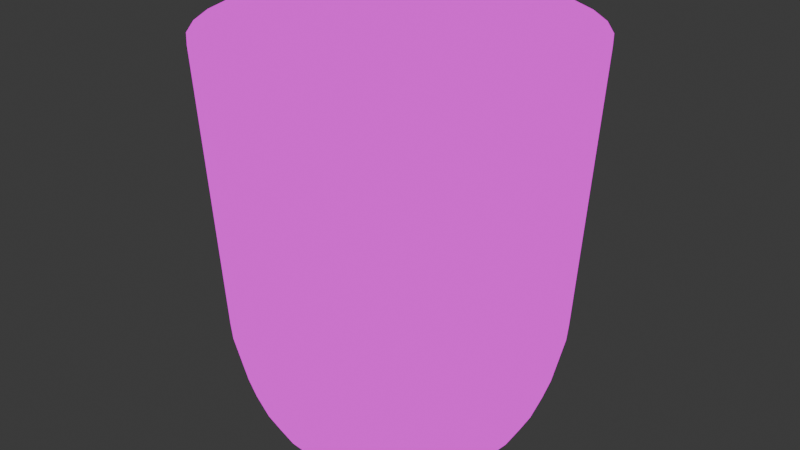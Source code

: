 # Source: Sdrink.blend  (saved by Blender 4.5.90; exported with 4.5.12 LTS)
import bpy
from mathutils import Matrix  # noqa: F401  (used for matrix-valued properties, if any)

bpy.ops.wm.read_factory_settings(use_empty=True)
scene = bpy.context.scene
scene.name = 'Scene'

# ---- collections
col_collection = bpy.data.collections.new('Collection'); scene.collection.children.link(col_collection)

# ---- images (referenced by path relative to the original .blend; pixels are not part of the script)
import os
ASSET_DIR = os.environ.get("B2B_ASSET_DIR", "")  # directory of the original .blend (textures are referenced by path, not embedded)
HERE = os.path.dirname(os.path.abspath(__file__))  # packed textures are extracted next to this script under _unpacked/

def load_image(name, relpath, width, height, colorspace="sRGB"):
    """Load a texture the original file referenced (path relative to the .blend, or extracted next to this script)."""
    p = next((c for c in (os.path.join(HERE, relpath), os.path.join(ASSET_DIR, relpath)) if relpath and os.path.exists(c)), "")
    if p:
        img = bpy.data.images.load(p, check_existing=True)
        img.name = name
    else:  # same state as the original file: an image datablock whose file is absent (Cycles renders it pink)
        img = bpy.data.images.new(name, width, height)
        img.source = "FILE"
        img.filepath = "//" + (relpath or name)
    img.colorspace_settings.name = colorspace
    return img
img_milktea_001 = load_image('milktea.001', 'milktea.png', 1024, 1024, 'sRGB')

# ---- materials (node trees are filled in below, after node groups)
mat_material_001 = bpy.data.materials.new('Material.001')

# ---- material node trees
mat_material_001.use_nodes = True; mat_material_001.node_tree.nodes.clear()
_N = mat_material_001.node_tree.nodes; _L = mat_material_001.node_tree.links
n0 = _N.new('ShaderNodeBsdfPrincipled'); n0.name = 'Principled BSDF'; n0.location = (521, 286)
n0.inputs[4].default_value = 0.1513
n1 = _N.new('ShaderNodeOutputMaterial'); n1.name = 'Material Output'; n1.location = (300, 300)
n2 = _N.new('ShaderNodeTexImage'); n2.name = 'Image Texture'; n2.location = (-249, 263)
n2.image = img_milktea_001
_L.new(n2.outputs[0], n1.inputs[0])
n1.is_active_output = True

# ---- world
world_world = bpy.data.worlds.new('World'); scene.world = world_world
world_world.use_nodes = True; world_world.node_tree.nodes.clear()
_N = world_world.node_tree.nodes; _L = world_world.node_tree.links
n0 = _N.new('ShaderNodeOutputWorld'); n0.name = 'World Output'; n0.location = (300, 300)
n1 = _N.new('ShaderNodeBackground'); n1.name = 'Background'; n1.location = (10, 300)
n1.inputs[0].default_value = (0.05088, 0.05088, 0.05088, 1.0)
_L.new(n1.outputs[0], n0.inputs[0])
n0.is_active_output = True
world_world.color = (0.05088, 0.05088, 0.05088)
world_world.sun_shadow_jitter_overblur = 0.0

# ---- meshes
me_plane_001 = bpy.data.meshes.new('Plane.001')
me_plane_001.from_pydata([(-1.404, 0.2792, -1.672), (-1.508, 0.3, -1.417), (-1.012, 1.012, -1.672), (-1.087, 1.087, -1.417), (-1.431, 5.904e-10, -1.672), (-1.538, -1.489e-09, -1.417), (-1.421, -0.5884, -1.417), (-1.322, -0.5477, -1.672), (-1.278, -0.8543, -1.417), (-1.19, -0.7952, -1.672), (-1.19, 0.7952, -1.672), (-1.278, 0.8543, -1.417), (-0.5477, -1.322, -1.672), (-0.5884, -1.421, -1.417), (0.2792, -1.404, -1.672), (0.3, -1.508, -1.417), (8.442e-08, -1.431, -1.672), (8.748e-08, -1.538, -1.417), (0.5477, -1.322, -1.672), (0.5884, -1.421, -1.417), (1.012, -1.012, -1.672), (1.087, -1.087, -1.417), (0.7952, -1.19, -1.672), (0.8543, -1.278, -1.417), (1.278, -0.8543, -1.417), (1.19, -0.7952, -1.672), (1.404, -0.2792, -1.672), (1.508, -0.3, -1.417), (1.421, -0.5884, -1.417), (1.322, -0.5477, -1.672), (1.431, 1.312e-09, -1.672), (1.538, -1.849e-09, -1.417), (8.784e-08, 1.538, -1.417), (8.622e-08, 1.431, -1.672), (1.404, 0.2792, -1.672), (1.508, 0.3, -1.417), (1.322, 0.5477, -1.672), (1.421, 0.5884, -1.417), (1.19, 0.7952, -1.672), (1.278, 0.8543, -1.417), (1.012, 1.012, -1.672), (1.087, 1.087, -1.417), (0.5477, 1.322, -1.672), (0.5884, 1.421, -1.417), (0.7952, 1.19, -1.672), (0.8543, 1.278, -1.417), (0.2792, 1.404, -1.672), (0.3, 1.508, -1.417), (-1.404, -0.2792, -1.672), (-1.508, -0.3, -1.417), (-1.087, -1.087, -1.417), (-1.012, -1.012, -1.672), (-0.7952, -1.19, -1.672), (-0.8543, -1.278, -1.417), (-0.3, -1.508, -1.417), (-0.2792, -1.404, -1.672), (-1.322, 0.5477, -1.672), (-1.421, 0.5884, -1.417), (-0.7952, 1.19, -1.672), (-0.8543, 1.278, -1.417), (-0.5477, 1.322, -1.672), (-0.5884, 1.421, -1.417), (-0.2792, 1.404, -1.672), (-0.3, 1.508, -1.417), (1.637, 0.3256, -0.7863), (1.621, 0.3224, -0.9504), (1.669, 7.592e-10, -0.7863), (1.652, 1.089e-10, -0.9504), (1.542, -0.6387, -0.7863), (1.527, -0.6324, -0.9504), (1.621, -0.3224, -0.9504), (1.637, -0.3256, -0.7863), (1.388, -0.9272, -0.7863), (1.374, -0.9181, -0.9504), (0.9272, -1.388, -0.7863), (0.9181, -1.374, -0.9504), (1.168, -1.168, -0.9504), (1.18, -1.18, -0.7863), (0.6324, -1.527, -0.9504), (0.6387, -1.542, -0.7863), (9.69e-08, -1.669, -0.7863), (9.58e-08, -1.652, -0.9504), (0.3224, -1.621, -0.9504), (0.3256, -1.637, -0.7863), (-0.6387, -1.542, -0.7863), (-0.6324, -1.527, -0.9504), (-1.374, 0.9181, -0.9504), (-1.388, 0.9272, -0.7863), (-1.374, -0.9181, -0.9504), (-1.388, -0.9272, -0.7863), (-1.542, -0.6387, -0.7863), (-1.527, -0.6324, -0.9504), (-1.652, 4.687e-10, -0.9504), (-1.669, 4.341e-11, -0.7863), (-1.18, 1.18, -0.7863), (-1.168, 1.168, -0.9504), (-1.621, 0.3224, -0.9504), (-1.637, 0.3256, -0.7863), (1.527, 0.6324, -0.9504), (1.542, 0.6387, -0.7863), (1.388, 0.9272, -0.7863), (1.374, 0.9181, -0.9504), (1.18, 1.18, -0.7863), (1.168, 1.168, -0.9504), (0.6387, 1.542, -0.7863), (0.6324, 1.527, -0.9504), (0.9272, 1.388, -0.7863), (0.9181, 1.374, -0.9504), (0.3256, 1.637, -0.7863), (0.3224, 1.621, -0.9504), (9.868e-08, 1.652, -0.9504), (1.008e-07, 1.669, -0.7863), (-1.621, -0.3224, -0.9504), (-1.637, -0.3256, -0.7863), (-1.168, -1.168, -0.9504), (-1.18, -1.18, -0.7863), (-0.9272, -1.388, -0.7863), (-0.9181, -1.374, -0.9504), (-0.3224, -1.621, -0.9504), (-0.3256, -1.637, -0.7863), (-1.542, 0.6387, -0.7863), (-1.527, 0.6324, -0.9504), (-0.9272, 1.388, -0.7863), (-0.9181, 1.374, -0.9504), (-0.6387, 1.542, -0.7863), (-0.6324, 1.527, -0.9504), (-0.3256, 1.637, -0.7863), (-0.3224, 1.621, -0.9504), (1.704, 0.7057, 1.813), (1.809, 0.3597, 1.813), (1.844, 5.4e-09, 1.813), (1.809, -0.3597, 1.813), (1.704, -0.7057, 1.813), (1.533, -1.024, 1.813), (1.304, -1.304, 1.813), (1.024, -1.533, 1.813), (0.7057, -1.704, 1.813), (0.3597, -1.809, 1.813), (1.056e-07, -1.844, 1.813), (-0.3597, -1.809, 1.813), (-0.7057, -1.704, 1.813), (-1.024, -1.533, 1.813), (-1.533, 1.024, 1.813), (-1.304, 1.304, 1.813), (-1.704, 0.7057, 1.813), (-1.533, -1.024, 1.813), (-1.704, -0.7057, 1.813), (-1.304, -1.304, 1.813), (-1.809, -0.3597, 1.813), (-1.844, 4.682e-09, 1.813), (-1.809, 0.3597, 1.813), (-1.024, 1.533, 1.813), (1.533, 1.024, 1.813), (1.304, 1.304, 1.813), (1.024, 1.533, 1.813), (0.3597, 1.809, 1.813), (0.7057, 1.704, 1.813), (1.061e-07, 1.844, 1.813), (-0.3597, 1.809, 1.813), (-0.7057, 1.704, 1.813), (-1.683, 0.3507, 1.813), (-1.455, 0.6839, 1.813), (-1.168, 0.9869, 1.813), (-0.8338, 1.248, 1.813), (-0.4647, 1.457, 1.813), (-0.07508, 1.606, 1.813), (0.3201, 1.689, 1.813), (-1.588, -0.03234, 1.813), (-1.304, 0.2916, 1.813), (-0.966, 0.5997, 1.813), (-0.5881, 0.8801, 1.813), (-0.1844, 1.122, 1.813), (0.2295, 1.316, 1.813), (0.6377, 1.455, 1.813), (-1.426, -0.4242, 1.813), (-1.091, -0.1294, 1.813), (-0.712, 0.1674, 1.813), (-0.3039, 0.4548, 1.813), (0.1178, 0.7218, 1.813), (0.537, 0.9581, 1.813), (0.9375, 1.155, 1.813), (-1.205, -0.8049, 1.813), (-0.8298, -0.5544, 1.813), (-0.423, -0.2826, 1.813), (-4.619e-07, 0.0, 1.813), (0.423, 0.2826, 1.813), (0.8298, 0.5544, 1.813), (1.205, 0.8049, 1.813), (-0.9375, -1.155, 1.813), (-0.537, -0.9581, 1.813), (-0.1178, -0.7218, 1.813), (0.3039, -0.4548, 1.813), (0.712, -0.1674, 1.813), (1.091, 0.1294, 1.813), (1.426, 0.4242, 1.813), (-0.6377, -1.455, 1.813), (-0.2295, -1.316, 1.813), (0.1844, -1.122, 1.813), (0.5881, -0.8801, 1.813), (0.966, -0.5997, 1.813), (1.304, -0.2916, 1.813), (1.588, 0.03234, 1.813), (-0.3201, -1.689, 1.813), (0.07508, -1.606, 1.813), (0.4647, -1.457, 1.813), (0.8338, -1.248, 1.813), (1.168, -0.9869, 1.813), (1.455, -0.6839, 1.813), (1.683, -0.3507, 1.813), (-1.1, 0.7348, -1.86), (-0.9353, 0.9353, -1.86), (-1.297, 0.258, -1.86), (-1.222, 0.5062, -1.86), (-1.222, -0.5062, -1.86), (-1.297, -0.258, -1.86), (-1.1, -0.7348, -1.86), (-0.7348, -1.1, -1.86), (-0.9353, -0.9353, -1.86), (-0.5062, -1.222, -1.86), (0.258, -1.297, -1.86), (7.418e-08, -1.323, -1.86), (0.5062, -1.222, -1.86), (0.9353, -0.9353, -1.86), (0.7348, -1.1, -1.86), (1.1, -0.7348, -1.86), (1.297, -0.258, -1.86), (1.222, -0.5062, -1.86), (1.323, 1.202e-09, -1.86), (1.222, 0.5062, -1.86), (1.297, 0.258, -1.86), (1.1, 0.7348, -1.86), (0.9353, 0.9353, -1.86), (0.7348, 1.1, -1.86), (0.5062, 1.222, -1.86), (0.258, 1.297, -1.86), (7.5e-08, 1.323, -1.86), (-1.323, 1.202e-09, -1.86), (-0.258, -1.297, -1.86), (-0.7348, 1.1, -1.86), (-0.5062, 1.222, -1.86), (-0.258, 1.297, -1.86), (-0.2516, 1.207, -1.86), (-0.4906, 1.044, -1.86), (-0.7078, 0.8379, -1.86), (-0.8951, 0.5981, -1.86), (-1.045, 0.3333, -1.86), (-1.152, 0.05385, -1.86), (-1.212, -0.2296, -1.86), (0.0232, 1.139, -1.86), (-0.2092, 0.9351, -1.86), (-0.4302, 0.6929, -1.86), (-0.6313, 0.4218, -1.86), (-0.8048, 0.1323, -1.86), (-0.944, -0.1646, -1.86), (-1.044, -0.4574, -1.86), (0.3043, 1.023, -1.86), (0.09283, 0.7823, -1.86), (-0.1201, 0.5107, -1.86), (-0.3262, 0.218, -1.86), (-0.5178, -0.0845, -1.86), (-0.6873, -0.3851, -1.86), (-0.8282, -0.6724, -1.86), (0.5773, 0.8641, -1.86), (0.3977, 0.5952, -1.86), (0.2027, 0.3034, -1.86), (-4.47e-07, -2.98e-07, -1.86), (-0.2027, -0.3034, -1.86), (-0.3977, -0.5952, -1.86), (-0.5774, -0.8641, -1.86), (0.8282, 0.6724, -1.86), (0.6873, 0.3851, -1.86), (0.5178, 0.0845, -1.86), (0.3262, -0.218, -1.86), (0.1201, -0.5107, -1.86), (-0.09283, -0.7823, -1.86), (-0.3043, -1.023, -1.86), (1.044, 0.4574, -1.86), (0.944, 0.1646, -1.86), (0.8048, -0.1323, -1.86), (0.6313, -0.4218, -1.86), (0.4302, -0.6929, -1.86), (0.2092, -0.9351, -1.86), (-0.0232, -1.139, -1.86), (1.212, 0.2296, -1.86), (1.152, -0.05385, -1.86), (1.045, -0.3333, -1.86), (0.8951, -0.5981, -1.86), (0.7078, -0.8379, -1.86), (0.4906, -1.044, -1.86), (0.2516, -1.207, -1.86)], [], [(221, 219, 14, 18), (24, 21, 76, 73), (217, 215, 9, 51), (240, 235, 33, 62), (28, 24, 73, 69), (27, 28, 69, 70), (216, 217, 51, 52), (31, 27, 70, 67), (19, 15, 82, 78), (233, 232, 44, 42), (234, 233, 42, 46), (35, 31, 67, 65), (37, 35, 65, 98), (232, 231, 40, 44), (39, 37, 98, 101), (231, 230, 38, 40), (41, 39, 101, 103), (230, 228, 36, 38), (45, 41, 103, 107), (32, 47, 109, 110), (227, 225, 26, 30), (43, 45, 107, 105), (226, 224, 25, 29), (47, 43, 105, 109), (225, 226, 29, 26), (13, 53, 117, 85), (222, 223, 22, 20), (54, 13, 85, 118), (224, 222, 20, 25), (50, 8, 88, 114), (17, 54, 118, 81), (220, 237, 55, 16), (15, 17, 81, 82), (219, 220, 16, 14), (213, 214, 48, 7), (23, 19, 78, 75), (212, 209, 10, 56), (21, 23, 75, 76), (223, 221, 18, 22), (53, 50, 114, 117), (218, 216, 52, 12), (238, 239, 60, 58), (8, 6, 91, 88), (215, 213, 7, 9), (6, 49, 112, 91), (236, 211, 0, 4), (11, 3, 95, 86), (49, 5, 92, 112), (210, 238, 58, 2), (5, 1, 96, 92), (237, 218, 12, 55), (1, 57, 121, 96), (209, 210, 2, 10), (214, 236, 4, 48), (57, 11, 86, 121), (239, 240, 62, 60), (228, 229, 34, 36), (3, 59, 123, 95), (59, 61, 125, 123), (235, 234, 46, 33), (61, 63, 127, 125), (229, 227, 30, 34), (63, 32, 110, 127), (27, 26, 29, 28), (63, 62, 33, 32), (61, 60, 62, 63), (59, 58, 60, 61), (3, 2, 58, 59), (11, 10, 2, 3), (57, 56, 10, 11), (1, 0, 56, 57), (5, 4, 0, 1), (49, 48, 4, 5), (53, 52, 51, 50), (13, 12, 52, 53), (17, 16, 55, 54), (50, 51, 9, 8), (8, 9, 7, 6), (15, 14, 16, 17), (19, 18, 14, 15), (23, 22, 18, 19), (21, 20, 22, 23), (6, 7, 48, 49), (28, 29, 25, 24), (24, 25, 20, 21), (31, 30, 26, 27), (35, 34, 30, 31), (37, 36, 34, 35), (39, 38, 36, 37), (41, 40, 38, 39), (45, 44, 40, 41), (43, 42, 44, 45), (47, 46, 42, 43), (32, 33, 46, 47), (54, 55, 12, 13), (211, 212, 56, 0), (87, 86, 95, 94), (97, 96, 121, 120), (93, 92, 96, 97), (94, 95, 123, 122), (89, 88, 91, 90), (77, 76, 75, 74), (83, 82, 81, 80), (79, 78, 82, 83), (115, 114, 88, 89), (119, 118, 85, 84), (80, 81, 118, 119), (111, 110, 109, 108), (108, 109, 105, 104), (104, 105, 107, 106), (106, 107, 103, 102), (102, 103, 101, 100), (99, 98, 65, 64), (100, 101, 98, 99), (64, 65, 67, 66), (71, 70, 69, 68), (66, 67, 70, 71), (68, 69, 73, 72), (72, 73, 76, 77), (113, 112, 92, 93), (90, 91, 112, 113), (84, 85, 117, 116), (116, 117, 114, 115), (74, 75, 78, 79), (120, 121, 86, 87), (122, 123, 125, 124), (124, 125, 127, 126), (126, 127, 110, 111), (240, 239, 241, 235), (99, 64, 129, 128), (84, 116, 141, 140), (111, 108, 155, 157), (71, 68, 132, 131), (89, 90, 146, 145), (124, 126, 158, 159), (120, 87, 142, 144), (97, 120, 144, 150), (113, 93, 149, 148), (100, 99, 128, 152), (119, 84, 140, 139), (87, 94, 143, 142), (122, 124, 159, 151), (94, 122, 151, 143), (74, 79, 136, 135), (83, 80, 138, 137), (79, 83, 137, 136), (93, 97, 150, 149), (90, 113, 148, 146), (80, 119, 139, 138), (115, 89, 145, 147), (126, 111, 157, 158), (104, 106, 154, 156), (108, 104, 156, 155), (116, 115, 147, 141), (106, 102, 153, 154), (102, 100, 152, 153), (64, 66, 130, 129), (68, 72, 133, 132), (66, 71, 131, 130), (72, 77, 134, 133), (77, 74, 135, 134), (150, 144, 160, 149), (149, 160, 167, 148), (148, 167, 174, 146), (146, 174, 181, 145), (145, 181, 188, 147), (147, 188, 195, 141), (141, 195, 202, 140), (140, 202, 138, 139), (144, 142, 161, 160), (160, 161, 168, 167), (167, 168, 175, 174), (174, 175, 182, 181), (181, 182, 189, 188), (188, 189, 196, 195), (195, 196, 203, 202), (202, 203, 137, 138), (142, 143, 162, 161), (161, 162, 169, 168), (168, 169, 176, 175), (175, 176, 183, 182), (182, 183, 190, 189), (189, 190, 197, 196), (196, 197, 204, 203), (203, 204, 136, 137), (143, 151, 163, 162), (162, 163, 170, 169), (169, 170, 177, 176), (176, 177, 184, 183), (183, 184, 191, 190), (190, 191, 198, 197), (197, 198, 205, 204), (204, 205, 135, 136), (151, 159, 164, 163), (163, 164, 171, 170), (170, 171, 178, 177), (177, 178, 185, 184), (184, 185, 192, 191), (191, 192, 199, 198), (198, 199, 206, 205), (205, 206, 134, 135), (159, 158, 165, 164), (164, 165, 172, 171), (171, 172, 179, 178), (178, 179, 186, 185), (185, 186, 193, 192), (192, 193, 200, 199), (199, 200, 207, 206), (206, 207, 133, 134), (158, 157, 166, 165), (165, 166, 173, 172), (172, 173, 180, 179), (179, 180, 187, 186), (186, 187, 194, 193), (193, 194, 201, 200), (200, 201, 208, 207), (207, 208, 132, 133), (157, 155, 156, 166), (166, 156, 154, 173), (173, 154, 153, 180), (180, 153, 152, 187), (187, 152, 128, 194), (194, 128, 129, 201), (201, 129, 130, 208), (208, 130, 131, 132), (235, 241, 248, 234), (234, 248, 255, 233), (233, 255, 262, 232), (232, 262, 269, 231), (231, 269, 276, 230), (230, 276, 283, 228), (228, 283, 227, 229), (239, 238, 242, 241), (241, 242, 249, 248), (248, 249, 256, 255), (255, 256, 263, 262), (262, 263, 270, 269), (269, 270, 277, 276), (276, 277, 284, 283), (283, 284, 225, 227), (238, 210, 243, 242), (242, 243, 250, 249), (249, 250, 257, 256), (256, 257, 264, 263), (263, 264, 271, 270), (270, 271, 278, 277), (277, 278, 285, 284), (284, 285, 226, 225), (210, 209, 244, 243), (243, 244, 251, 250), (250, 251, 258, 257), (257, 258, 265, 264), (264, 265, 272, 271), (271, 272, 279, 278), (278, 279, 286, 285), (285, 286, 224, 226), (209, 212, 245, 244), (244, 245, 252, 251), (251, 252, 259, 258), (258, 259, 266, 265), (265, 266, 273, 272), (272, 273, 280, 279), (279, 280, 287, 286), (286, 287, 222, 224), (212, 211, 246, 245), (245, 246, 253, 252), (252, 253, 260, 259), (259, 260, 267, 266), (266, 267, 274, 273), (273, 274, 281, 280), (280, 281, 288, 287), (287, 288, 223, 222), (211, 236, 247, 246), (246, 247, 254, 253), (253, 254, 261, 260), (260, 261, 268, 267), (267, 268, 275, 274), (274, 275, 282, 281), (281, 282, 289, 288), (288, 289, 221, 223), (236, 214, 213, 247), (247, 213, 215, 254), (254, 215, 217, 261), (261, 217, 216, 268), (268, 216, 218, 275), (275, 218, 237, 282), (282, 237, 220, 289), (289, 220, 219, 221)])
me_plane_001.polygons.foreach_set('use_smooth', [True] * 288)
_uv = me_plane_001.uv_layers.new(name='UVMap')
_uv.uv.foreach_set('vector', [0.4997, 0.6345, 0.5077, 0.6165, 0.5231, 0.6217, 0.514, 0.6427, 0.4739, 0.7076, 0.4965, 0.6934, 0.5196, 0.7231, 0.4899, 0.7403, 0.492, 0.5227, 0.4786, 0.5082, 0.4894, 0.496, 0.5049, 0.5127, 0.3177, 0.5509, 0.3134, 0.5701, 0.2971, 0.5681, 0.3023, 0.5458, 0.4486, 0.7174, 0.4739, 0.7076, 0.4899, 0.7403, 0.4577, 0.7521, 0.4217, 0.7218, 0.4486, 0.7174, 0.4577, 0.7521, 0.4237, 0.7571, 0.5024, 0.5395, 0.492, 0.5227, 0.5049, 0.5127, 0.517, 0.5322, 0.3946, 0.7201, 0.4217, 0.7218, 0.4237, 0.7571, 0.3895, 0.7561, 0.5321, 0.6533, 0.5428, 0.6286, 0.5772, 0.6394, 0.5644, 0.6709, 0.3159, 0.6093, 0.3228, 0.6278, 0.308, 0.6349, 0.3004, 0.6133, 0.3127, 0.5898, 0.3159, 0.6093, 0.3004, 0.6133, 0.2963, 0.5909, 0.3682, 0.7143, 0.3946, 0.7201, 0.3895, 0.7561, 0.3564, 0.7478, 0.3435, 0.7028, 0.3682, 0.7143, 0.3564, 0.7478, 0.3255, 0.7337, 0.3228, 0.6278, 0.3331, 0.6447, 0.32, 0.6546, 0.308, 0.6349, 0.3218, 0.6867, 0.3435, 0.7028, 0.3255, 0.7337, 0.298, 0.7138, 0.3331, 0.6447, 0.3465, 0.6591, 0.3358, 0.6713, 0.32, 0.6546, 0.3036, 0.6668, 0.3218, 0.6867, 0.298, 0.7138, 0.2751, 0.6888, 0.3465, 0.6591, 0.3625, 0.6707, 0.3543, 0.6848, 0.3358, 0.6713, 0.2895, 0.6438, 0.3036, 0.6668, 0.2751, 0.6888, 0.2575, 0.6599, 0.2767, 0.5653, 0.2754, 0.592, 0.2386, 0.5947, 0.24, 0.5611, 0.3996, 0.6836, 0.4193, 0.6844, 0.4204, 0.7008, 0.3975, 0.6999, 0.28, 0.6184, 0.2895, 0.6438, 0.2575, 0.6599, 0.246, 0.628, 0.4388, 0.6812, 0.4573, 0.6744, 0.4645, 0.6891, 0.4431, 0.6971, 0.2754, 0.592, 0.28, 0.6184, 0.246, 0.628, 0.2386, 0.5947, 0.4193, 0.6844, 0.4388, 0.6812, 0.4431, 0.6971, 0.4204, 0.7008, 0.5444, 0.5487, 0.5357, 0.5231, 0.5673, 0.5076, 0.5789, 0.5392, 0.4739, 0.664, 0.4882, 0.6505, 0.5008, 0.6614, 0.4839, 0.6769, 0.5499, 0.5751, 0.5444, 0.5487, 0.5789, 0.5392, 0.5856, 0.5723, 0.4573, 0.6744, 0.4739, 0.664, 0.4839, 0.6769, 0.4645, 0.6891, 0.5213, 0.5005, 0.5035, 0.4804, 0.5274, 0.4533, 0.5504, 0.4783, 0.5486, 0.6022, 0.5499, 0.5751, 0.5856, 0.5723, 0.5837, 0.6058, 0.512, 0.5973, 0.5126, 0.5775, 0.529, 0.5765, 0.5284, 0.5993, 0.5428, 0.6286, 0.5486, 0.6022, 0.5837, 0.6058, 0.5772, 0.6394, 0.5077, 0.6165, 0.512, 0.5973, 0.5284, 0.5993, 0.5231, 0.6217, 0.4628, 0.4965, 0.4449, 0.4882, 0.4503, 0.4726, 0.4711, 0.4823, 0.5162, 0.6753, 0.5321, 0.6533, 0.5644, 0.6709, 0.5437, 0.6981, 0.3868, 0.486, 0.3684, 0.4929, 0.361, 0.4778, 0.3825, 0.47, 0.4965, 0.6934, 0.5162, 0.6753, 0.5437, 0.6981, 0.5196, 0.7231, 0.4882, 0.6505, 0.4997, 0.6345, 0.514, 0.6427, 0.5008, 0.6614, 0.5357, 0.5231, 0.5213, 0.5005, 0.5504, 0.4783, 0.5673, 0.5076, 0.5094, 0.558, 0.5024, 0.5395, 0.517, 0.5322, 0.5247, 0.5538, 0.3374, 0.5169, 0.3259, 0.5329, 0.3117, 0.5248, 0.3252, 0.5063, 0.5035, 0.4804, 0.4816, 0.4646, 0.4999, 0.4335, 0.5274, 0.4533, 0.4786, 0.5082, 0.4628, 0.4965, 0.4711, 0.4823, 0.4894, 0.496, 0.4816, 0.4646, 0.4572, 0.4528, 0.4689, 0.4193, 0.4999, 0.4335, 0.4258, 0.4838, 0.4062, 0.4829, 0.4051, 0.4665, 0.428, 0.4676, 0.3518, 0.4594, 0.3294, 0.4743, 0.307, 0.4457, 0.3353, 0.4265, 0.4572, 0.4528, 0.4308, 0.447, 0.4356, 0.4108, 0.4689, 0.4193, 0.3518, 0.5034, 0.3374, 0.5169, 0.3252, 0.5063, 0.3418, 0.4906, 0.4308, 0.447, 0.4038, 0.4457, 0.4015, 0.4097, 0.4356, 0.4108, 0.5126, 0.5775, 0.5094, 0.558, 0.5247, 0.5538, 0.529, 0.5765, 0.4038, 0.4457, 0.3769, 0.4495, 0.3676, 0.4151, 0.4015, 0.4097, 0.3684, 0.4929, 0.3518, 0.5034, 0.3418, 0.4906, 0.361, 0.4778, 0.4449, 0.4882, 0.4258, 0.4838, 0.428, 0.4676, 0.4503, 0.4726, 0.3769, 0.4495, 0.3518, 0.4594, 0.3353, 0.4265, 0.3676, 0.4151, 0.3259, 0.5329, 0.3177, 0.5509, 0.3023, 0.5458, 0.3117, 0.5248, 0.3625, 0.6707, 0.3804, 0.6791, 0.375, 0.6946, 0.3543, 0.6848, 0.3294, 0.4743, 0.3094, 0.4923, 0.2818, 0.4686, 0.307, 0.4457, 0.3094, 0.4923, 0.2942, 0.5146, 0.2634, 0.4973, 0.2818, 0.4686, 0.3134, 0.5701, 0.3127, 0.5898, 0.2963, 0.5909, 0.2971, 0.5681, 0.2942, 0.5146, 0.2824, 0.5392, 0.2489, 0.5281, 0.2634, 0.4973, 0.3804, 0.6791, 0.3996, 0.6836, 0.3975, 0.6999, 0.375, 0.6946, 0.2824, 0.5392, 0.2767, 0.5653, 0.24, 0.5611, 0.2489, 0.5281, 0.4217, 0.7218, 0.4204, 0.7008, 0.4431, 0.6971, 0.4486, 0.7174, 0.2824, 0.5392, 0.3023, 0.5458, 0.2971, 0.5681, 0.2767, 0.5653, 0.2942, 0.5146, 0.3117, 0.5248, 0.3023, 0.5458, 0.2824, 0.5392, 0.3094, 0.4923, 0.3252, 0.5063, 0.3117, 0.5248, 0.2942, 0.5146, 0.3294, 0.4743, 0.3418, 0.4906, 0.3252, 0.5063, 0.3094, 0.4923, 0.3518, 0.4594, 0.361, 0.4778, 0.3418, 0.4906, 0.3294, 0.4743, 0.3769, 0.4495, 0.3825, 0.47, 0.361, 0.4778, 0.3518, 0.4594, 0.4038, 0.4457, 0.4051, 0.4665, 0.3825, 0.47, 0.3769, 0.4495, 0.4308, 0.447, 0.428, 0.4676, 0.4051, 0.4665, 0.4038, 0.4457, 0.4572, 0.4528, 0.4503, 0.4726, 0.428, 0.4676, 0.4308, 0.447, 0.5357, 0.5231, 0.517, 0.5322, 0.5049, 0.5127, 0.5213, 0.5005, 0.5444, 0.5487, 0.5247, 0.5538, 0.517, 0.5322, 0.5357, 0.5231, 0.5486, 0.6022, 0.5284, 0.5993, 0.529, 0.5765, 0.5499, 0.5751, 0.5213, 0.5005, 0.5049, 0.5127, 0.4894, 0.496, 0.5035, 0.4804, 0.5035, 0.4804, 0.4894, 0.496, 0.4711, 0.4823, 0.4816, 0.4646, 0.5428, 0.6286, 0.5231, 0.6217, 0.5284, 0.5993, 0.5486, 0.6022, 0.5321, 0.6533, 0.514, 0.6427, 0.5231, 0.6217, 0.5428, 0.6286, 0.5162, 0.6753, 0.5008, 0.6614, 0.514, 0.6427, 0.5321, 0.6533, 0.4965, 0.6934, 0.4839, 0.6769, 0.5008, 0.6614, 0.5162, 0.6753, 0.4816, 0.4646, 0.4711, 0.4823, 0.4503, 0.4726, 0.4572, 0.4528, 0.4486, 0.7174, 0.4431, 0.6971, 0.4645, 0.6891, 0.4739, 0.7076, 0.4739, 0.7076, 0.4645, 0.6891, 0.4839, 0.6769, 0.4965, 0.6934, 0.3946, 0.7201, 0.3975, 0.6999, 0.4204, 0.7008, 0.4217, 0.7218, 0.3682, 0.7143, 0.375, 0.6946, 0.3975, 0.6999, 0.3946, 0.7201, 0.3435, 0.7028, 0.3543, 0.6848, 0.375, 0.6946, 0.3682, 0.7143, 0.3218, 0.6867, 0.3358, 0.6713, 0.3543, 0.6848, 0.3435, 0.7028, 0.3036, 0.6668, 0.32, 0.6546, 0.3358, 0.6713, 0.3218, 0.6867, 0.2895, 0.6438, 0.308, 0.6349, 0.32, 0.6546, 0.3036, 0.6668, 0.28, 0.6184, 0.3004, 0.6133, 0.308, 0.6349, 0.2895, 0.6438, 0.2754, 0.592, 0.2963, 0.5909, 0.3004, 0.6133, 0.28, 0.6184, 0.2767, 0.5653, 0.2971, 0.5681, 0.2963, 0.5909, 0.2754, 0.592, 0.5499, 0.5751, 0.529, 0.5765, 0.5247, 0.5538, 0.5444, 0.5487, 0.4062, 0.4829, 0.3868, 0.486, 0.3825, 0.47, 0.4051, 0.4665, 0.3294, 0.4148, 0.3353, 0.4265, 0.307, 0.4457, 0.2997, 0.4363, 0.4009, 0.3972, 0.4015, 0.4097, 0.3676, 0.4151, 0.3645, 0.4028, 0.4376, 0.3986, 0.4356, 0.4108, 0.4015, 0.4097, 0.4009, 0.3972, 0.2997, 0.4363, 0.307, 0.4457, 0.2818, 0.4686, 0.2719, 0.4602, 0.5358, 0.4442, 0.5274, 0.4533, 0.4999, 0.4335, 0.5063, 0.4228, 0.5276, 0.7331, 0.5196, 0.7231, 0.5437, 0.6981, 0.5528, 0.7061, 0.5892, 0.643, 0.5772, 0.6394, 0.5837, 0.6058, 0.5956, 0.6073, 0.5758, 0.6773, 0.5644, 0.6709, 0.5772, 0.6394, 0.5892, 0.643, 0.5604, 0.4709, 0.5504, 0.4783, 0.5274, 0.4533, 0.5358, 0.4442, 0.5987, 0.5712, 0.5856, 0.5723, 0.5789, 0.5392, 0.5905, 0.5361, 0.5956, 0.6073, 0.5837, 0.6058, 0.5856, 0.5723, 0.5987, 0.5712, 0.2277, 0.5591, 0.24, 0.5611, 0.2386, 0.5947, 0.2255, 0.5957, 0.2255, 0.5957, 0.2386, 0.5947, 0.246, 0.628, 0.2343, 0.631, 0.2343, 0.631, 0.246, 0.628, 0.2575, 0.6599, 0.2462, 0.6652, 0.2462, 0.6652, 0.2575, 0.6599, 0.2751, 0.6888, 0.2649, 0.6962, 0.2649, 0.6962, 0.2751, 0.6888, 0.298, 0.7138, 0.2895, 0.723, 0.3189, 0.7445, 0.3255, 0.7337, 0.3564, 0.7478, 0.3522, 0.7596, 0.2895, 0.723, 0.298, 0.7138, 0.3255, 0.7337, 0.3189, 0.7445, 0.3522, 0.7596, 0.3564, 0.7478, 0.3895, 0.7561, 0.3876, 0.7684, 0.4243, 0.7697, 0.4237, 0.7571, 0.4577, 0.7521, 0.4607, 0.7642, 0.3876, 0.7684, 0.3895, 0.7561, 0.4237, 0.7571, 0.4243, 0.7697, 0.4607, 0.7642, 0.4577, 0.7521, 0.4899, 0.7403, 0.4955, 0.7518, 0.4955, 0.7518, 0.4899, 0.7403, 0.5196, 0.7231, 0.5276, 0.7331, 0.4732, 0.4075, 0.4689, 0.4193, 0.4356, 0.4108, 0.4376, 0.3986, 0.5063, 0.4228, 0.4999, 0.4335, 0.4689, 0.4193, 0.4732, 0.4075, 0.5905, 0.5361, 0.5789, 0.5392, 0.5673, 0.5076, 0.5788, 0.5021, 0.5788, 0.5021, 0.5673, 0.5076, 0.5504, 0.4783, 0.5604, 0.4709, 0.5528, 0.7061, 0.5437, 0.6981, 0.5644, 0.6709, 0.5758, 0.6773, 0.3645, 0.4028, 0.3676, 0.4151, 0.3353, 0.4265, 0.3294, 0.4148, 0.2719, 0.4602, 0.2818, 0.4686, 0.2634, 0.4973, 0.253, 0.4913, 0.253, 0.4913, 0.2634, 0.4973, 0.2489, 0.5281, 0.237, 0.5239, 0.237, 0.5239, 0.2489, 0.5281, 0.24, 0.5611, 0.2277, 0.5591, 0.9044, 0.9657, 0.8851, 0.9737, 0.9002, 0.9598, 0.9218, 0.9541, 0.3189, 0.7445, 0.3522, 0.7596, 0.2956, 0.958, 0.225, 0.928, 0.5905, 0.5361, 0.5788, 0.5021, 0.7614, 0.4033, 0.7908, 0.475, 0.2277, 0.5591, 0.2255, 0.5957, 0.0235, 0.6178, 0.0235, 0.5406, 0.4243, 0.7697, 0.4607, 0.7642, 0.5218, 0.9602, 0.4469, 0.9744, 0.5358, 0.4442, 0.5063, 0.4228, 0.601, 0.2398, 0.6647, 0.2833, 0.253, 0.4913, 0.237, 0.5239, 0.03872, 0.465, 0.06817, 0.3939, 0.3645, 0.4028, 0.3294, 0.4148, 0.2328, 0.2369, 0.3036, 0.2077, 0.4009, 0.3972, 0.3645, 0.4028, 0.3036, 0.2077, 0.3786, 0.1933, 0.4732, 0.4075, 0.4376, 0.3986, 0.4552, 0.1939, 0.5303, 0.2097, 0.2895, 0.723, 0.3189, 0.7445, 0.225, 0.928, 0.1615, 0.8848, 0.5987, 0.5712, 0.5905, 0.5361, 0.7908, 0.475, 0.8028, 0.5516, 0.3294, 0.4148, 0.2997, 0.4363, 0.1675, 0.277, 0.2328, 0.2369, 0.2719, 0.4602, 0.253, 0.4913, 0.06817, 0.3939, 0.1134, 0.3316, 0.2997, 0.4363, 0.2719, 0.4602, 0.1134, 0.3316, 0.1675, 0.277, 0.5528, 0.7061, 0.5758, 0.6773, 0.7541, 0.7737, 0.7119, 0.8376, 0.5892, 0.643, 0.5956, 0.6073, 0.8032, 0.629, 0.7858, 0.7039, 0.5758, 0.6773, 0.5892, 0.643, 0.7858, 0.7039, 0.7541, 0.7737, 0.4376, 0.3986, 0.4009, 0.3972, 0.3786, 0.1933, 0.4552, 0.1939, 0.5063, 0.4228, 0.4732, 0.4075, 0.5303, 0.2097, 0.601, 0.2398, 0.5956, 0.6073, 0.5987, 0.5712, 0.8028, 0.5516, 0.8032, 0.629, 0.5604, 0.4709, 0.5358, 0.4442, 0.6647, 0.2833, 0.7188, 0.3385, 0.237, 0.5239, 0.2277, 0.5591, 0.0235, 0.5406, 0.03872, 0.465, 0.2343, 0.631, 0.2462, 0.6652, 0.06488, 0.7655, 0.03547, 0.6942, 0.2255, 0.5957, 0.2343, 0.631, 0.03547, 0.6942, 0.0235, 0.6178, 0.5788, 0.5021, 0.5604, 0.4709, 0.7188, 0.3385, 0.7614, 0.4033, 0.2462, 0.6652, 0.2649, 0.6962, 0.1074, 0.8299, 0.06488, 0.7655, 0.2649, 0.6962, 0.2895, 0.723, 0.1615, 0.8848, 0.1074, 0.8299, 0.3522, 0.7596, 0.3876, 0.7684, 0.3706, 0.9736, 0.2956, 0.958, 0.4607, 0.7642, 0.4955, 0.7518, 0.5924, 0.9316, 0.5218, 0.9602, 0.3876, 0.7684, 0.4243, 0.7697, 0.4469, 0.9744, 0.3706, 0.9736, 0.4955, 0.7518, 0.5276, 0.7331, 0.6559, 0.8894, 0.5924, 0.9316, 0.5276, 0.7331, 0.5528, 0.7061, 0.7119, 0.8376, 0.6559, 0.8894, 0.8147, 0.3142, 0.7859, 0.3084, 0.8144, 0.304, 0.844, 0.3142, 0.844, 0.3142, 0.8144, 0.304, 0.8446, 0.2933, 0.8728, 0.3084, 0.8728, 0.3084, 0.8446, 0.2933, 0.8749, 0.277, 0.8998, 0.2972, 0.8998, 0.2972, 0.8749, 0.277, 0.9039, 0.2561, 0.9242, 0.2809, 0.9242, 0.2809, 0.9039, 0.2561, 0.93, 0.2318, 0.945, 0.2602, 0.945, 0.2602, 0.93, 0.2318, 0.9519, 0.2052, 0.9613, 0.2358, 0.9613, 0.2358, 0.9519, 0.2052, 0.9683, 0.1777, 0.9725, 0.2087, 0.9725, 0.2087, 0.9683, 0.1777, 0.9782, 0.1506, 0.9782, 0.1799, 0.7859, 0.3084, 0.7588, 0.2972, 0.7857, 0.2882, 0.8144, 0.304, 0.8144, 0.304, 0.7857, 0.2882, 0.8162, 0.2729, 0.8446, 0.2933, 0.8446, 0.2933, 0.8162, 0.2729, 0.8485, 0.2523, 0.8749, 0.277, 0.8749, 0.277, 0.8485, 0.2523, 0.8807, 0.2279, 0.9039, 0.2561, 0.9039, 0.2561, 0.8807, 0.2279, 0.911, 0.201, 0.93, 0.2318, 0.93, 0.2318, 0.911, 0.201, 0.9374, 0.1733, 0.9519, 0.2052, 0.9519, 0.2052, 0.9374, 0.1733, 0.9584, 0.1464, 0.9683, 0.1777, 0.9683, 0.1777, 0.9584, 0.1464, 0.9725, 0.1219, 0.9782, 0.1506, 0.7588, 0.2972, 0.7344, 0.2809, 0.7589, 0.2674, 0.7857, 0.2882, 0.7857, 0.2882, 0.7589, 0.2674, 0.7886, 0.248, 0.8162, 0.2729, 0.8162, 0.2729, 0.7886, 0.248, 0.8215, 0.2241, 0.8485, 0.2523, 0.8485, 0.2523, 0.8215, 0.2241, 0.8555, 0.1972, 0.8807, 0.2279, 0.8807, 0.2279, 0.8555, 0.1972, 0.8885, 0.1691, 0.911, 0.201, 0.911, 0.201, 0.8885, 0.1691, 0.9184, 0.1415, 0.9374, 0.1733, 0.9374, 0.1733, 0.9184, 0.1415, 0.9433, 0.1162, 0.9584, 0.1464, 0.9584, 0.1464, 0.9433, 0.1162, 0.9613, 0.09476, 0.9725, 0.1219, 0.7344, 0.2809, 0.7137, 0.2602, 0.7352, 0.2425, 0.7589, 0.2674, 0.7589, 0.2674, 0.7352, 0.2425, 0.7629, 0.2198, 0.7886, 0.248, 0.7886, 0.248, 0.7629, 0.2198, 0.795, 0.1934, 0.8215, 0.2241, 0.8215, 0.2241, 0.795, 0.1934, 0.8293, 0.1653, 0.8555, 0.1972, 0.8555, 0.1972, 0.8293, 0.1653, 0.8636, 0.1371, 0.8885, 0.1691, 0.8885, 0.1691, 0.8636, 0.1371, 0.8957, 0.1108, 0.9184, 0.1415, 0.9184, 0.1415, 0.8957, 0.1108, 0.9234, 0.08804, 0.9433, 0.1162, 0.9433, 0.1162, 0.9234, 0.08804, 0.945, 0.07038, 0.9613, 0.09476, 0.7137, 0.2602, 0.6974, 0.2358, 0.7154, 0.2144, 0.7352, 0.2425, 0.7352, 0.2425, 0.7154, 0.2144, 0.7402, 0.1891, 0.7629, 0.2198, 0.7629, 0.2198, 0.7402, 0.1891, 0.7701, 0.1615, 0.795, 0.1934, 0.795, 0.1934, 0.7701, 0.1615, 0.8031, 0.1334, 0.8293, 0.1653, 0.8293, 0.1653, 0.8031, 0.1334, 0.8372, 0.1065, 0.8636, 0.1371, 0.8636, 0.1371, 0.8372, 0.1065, 0.8701, 0.08252, 0.8957, 0.1108, 0.8957, 0.1108, 0.8701, 0.08252, 0.8997, 0.06312, 0.9234, 0.08804, 0.9234, 0.08804, 0.8997, 0.06312, 0.9242, 0.04964, 0.945, 0.07038, 0.6974, 0.2358, 0.6862, 0.2087, 0.7003, 0.1841, 0.7154, 0.2144, 0.7154, 0.2144, 0.7003, 0.1841, 0.7212, 0.1572, 0.7402, 0.1891, 0.7402, 0.1891, 0.7212, 0.1572, 0.7477, 0.1295, 0.7701, 0.1615, 0.7701, 0.1615, 0.7477, 0.1295, 0.778, 0.1027, 0.8031, 0.1334, 0.8031, 0.1334, 0.778, 0.1027, 0.8102, 0.07825, 0.8372, 0.1065, 0.8372, 0.1065, 0.8102, 0.07825, 0.8425, 0.0577, 0.8701, 0.08252, 0.8701, 0.08252, 0.8425, 0.0577, 0.873, 0.04237, 0.8997, 0.06312, 0.8997, 0.06312, 0.873, 0.04237, 0.8999, 0.03335, 0.9242, 0.04964, 0.6862, 0.2087, 0.6805, 0.1799, 0.6904, 0.1529, 0.7003, 0.1841, 0.7003, 0.1841, 0.6904, 0.1529, 0.7068, 0.1254, 0.7212, 0.1572, 0.7212, 0.1572, 0.7068, 0.1254, 0.7286, 0.09877, 0.7477, 0.1295, 0.7477, 0.1295, 0.7286, 0.09877, 0.7548, 0.07442, 0.778, 0.1027, 0.778, 0.1027, 0.7548, 0.07442, 0.7837, 0.05356, 0.8102, 0.07825, 0.8102, 0.07825, 0.7837, 0.05356, 0.8141, 0.03731, 0.8425, 0.0577, 0.8425, 0.0577, 0.8141, 0.03731, 0.8443, 0.0266, 0.873, 0.04237, 0.873, 0.04237, 0.8443, 0.0266, 0.8728, 0.02212, 0.8999, 0.03335, 0.6805, 0.1799, 0.6805, 0.1506, 0.6862, 0.1219, 0.6904, 0.1529, 0.6904, 0.1529, 0.6862, 0.1219, 0.6974, 0.09476, 0.7068, 0.1254, 0.7068, 0.1254, 0.6974, 0.09476, 0.7137, 0.07038, 0.7286, 0.09877, 0.7286, 0.09877, 0.7137, 0.07038, 0.7344, 0.04964, 0.7548, 0.07442, 0.7548, 0.07442, 0.7344, 0.04964, 0.7588, 0.03335, 0.7837, 0.05356, 0.7837, 0.05356, 0.7588, 0.03335, 0.7859, 0.02212, 0.8141, 0.03731, 0.8141, 0.03731, 0.7859, 0.02212, 0.8147, 0.0164, 0.8443, 0.0266, 0.8443, 0.0266, 0.8147, 0.0164, 0.844, 0.0164, 0.8728, 0.02212, 0.9218, 0.9541, 0.9002, 0.9598, 0.9139, 0.9415, 0.9366, 0.9393, 0.9366, 0.9393, 0.9139, 0.9415, 0.9254, 0.9198, 0.9483, 0.9219, 0.9483, 0.9219, 0.9254, 0.9198, 0.9344, 0.896, 0.9563, 0.9026, 0.9563, 0.9026, 0.9344, 0.896, 0.9402, 0.8712, 0.9603, 0.8821, 0.9603, 0.8821, 0.9402, 0.8712, 0.9426, 0.8467, 0.9603, 0.8611, 0.9603, 0.8611, 0.9426, 0.8467, 0.9415, 0.8239, 0.9563, 0.8406, 0.9563, 0.8406, 0.9415, 0.8239, 0.9366, 0.8039, 0.9483, 0.8213, 0.8851, 0.9737, 0.8646, 0.9778, 0.8769, 0.9618, 0.9002, 0.9598, 0.9002, 0.9598, 0.8769, 0.9618, 0.8889, 0.9406, 0.9139, 0.9415, 0.9139, 0.9415, 0.8889, 0.9406, 0.9, 0.9157, 0.9254, 0.9198, 0.9254, 0.9198, 0.9, 0.9157, 0.9094, 0.8884, 0.9344, 0.896, 0.9344, 0.896, 0.9094, 0.8884, 0.9167, 0.8605, 0.9402, 0.8712, 0.9402, 0.8712, 0.9167, 0.8605, 0.9214, 0.8336, 0.9426, 0.8467, 0.9426, 0.8467, 0.9214, 0.8336, 0.9232, 0.8093, 0.9415, 0.8239, 0.9415, 0.8239, 0.9232, 0.8093, 0.9218, 0.7891, 0.9366, 0.8039, 0.8646, 0.9778, 0.8437, 0.9778, 0.8529, 0.9601, 0.8769, 0.9618, 0.8769, 0.9618, 0.8529, 0.9601, 0.8628, 0.9369, 0.8889, 0.9406, 0.8889, 0.9406, 0.8628, 0.9369, 0.8728, 0.9096, 0.9, 0.9157, 0.9, 0.9157, 0.8728, 0.9096, 0.8823, 0.8802, 0.9094, 0.8884, 0.9094, 0.8884, 0.8823, 0.8802, 0.8907, 0.8504, 0.9167, 0.8605, 0.9167, 0.8605, 0.8907, 0.8504, 0.8976, 0.8222, 0.9214, 0.8336, 0.9214, 0.8336, 0.8976, 0.8222, 0.9022, 0.7973, 0.9232, 0.8093, 0.9232, 0.8093, 0.9022, 0.7973, 0.9044, 0.7775, 0.9218, 0.7891, 0.8437, 0.9778, 0.8231, 0.9737, 0.8289, 0.9547, 0.8529, 0.9601, 0.8529, 0.9601, 0.8289, 0.9547, 0.8363, 0.9302, 0.8628, 0.9369, 0.8628, 0.9369, 0.8363, 0.9302, 0.8449, 0.9019, 0.8728, 0.9096, 0.8728, 0.9096, 0.8449, 0.9019, 0.8541, 0.8716, 0.8823, 0.8802, 0.8823, 0.8802, 0.8541, 0.8716, 0.8633, 0.8413, 0.8907, 0.8504, 0.8907, 0.8504, 0.8633, 0.8413, 0.8719, 0.813, 0.8976, 0.8222, 0.8976, 0.8222, 0.8719, 0.813, 0.8793, 0.7885, 0.9022, 0.7973, 0.9022, 0.7973, 0.8793, 0.7885, 0.8851, 0.7695, 0.9044, 0.7775, 0.8231, 0.9737, 0.8038, 0.9657, 0.806, 0.9459, 0.8289, 0.9547, 0.8289, 0.9547, 0.806, 0.9459, 0.8107, 0.9211, 0.8363, 0.9302, 0.8363, 0.9302, 0.8107, 0.9211, 0.8175, 0.8928, 0.8449, 0.9019, 0.8449, 0.9019, 0.8175, 0.8928, 0.8259, 0.8631, 0.8541, 0.8716, 0.8541, 0.8716, 0.8259, 0.8631, 0.8355, 0.8336, 0.8633, 0.8413, 0.8633, 0.8413, 0.8355, 0.8336, 0.8455, 0.8064, 0.8719, 0.813, 0.8719, 0.813, 0.8455, 0.8064, 0.8554, 0.7831, 0.8793, 0.7885, 0.8793, 0.7885, 0.8554, 0.7831, 0.8646, 0.7654, 0.8851, 0.7695, 0.8038, 0.9657, 0.7864, 0.9541, 0.785, 0.9339, 0.806, 0.9459, 0.806, 0.9459, 0.785, 0.9339, 0.7868, 0.9097, 0.8107, 0.9211, 0.8107, 0.9211, 0.7868, 0.9097, 0.7915, 0.8828, 0.8175, 0.8928, 0.8175, 0.8928, 0.7915, 0.8828, 0.7989, 0.8548, 0.8259, 0.8631, 0.8259, 0.8631, 0.7989, 0.8548, 0.8083, 0.8276, 0.8355, 0.8336, 0.8355, 0.8336, 0.8083, 0.8276, 0.8193, 0.8026, 0.8455, 0.8064, 0.8455, 0.8064, 0.8193, 0.8026, 0.8313, 0.7814, 0.8554, 0.7831, 0.8554, 0.7831, 0.8313, 0.7814, 0.8437, 0.7654, 0.8646, 0.7654, 0.7864, 0.9541, 0.7716, 0.9393, 0.7668, 0.9193, 0.785, 0.9339, 0.785, 0.9339, 0.7668, 0.9193, 0.7656, 0.8965, 0.7868, 0.9097, 0.7868, 0.9097, 0.7656, 0.8965, 0.768, 0.8721, 0.7915, 0.8828, 0.7915, 0.8828, 0.768, 0.8721, 0.7739, 0.8473, 0.7989, 0.8548, 0.7989, 0.8548, 0.7739, 0.8473, 0.7828, 0.8234, 0.8083, 0.8276, 0.8083, 0.8276, 0.7828, 0.8234, 0.7944, 0.8017, 0.8193, 0.8026, 0.8193, 0.8026, 0.7944, 0.8017, 0.808, 0.7834, 0.8313, 0.7814, 0.8313, 0.7814, 0.808, 0.7834, 0.8231, 0.7695, 0.8437, 0.7654, 0.7716, 0.9393, 0.76, 0.9219, 0.752, 0.9026, 0.7668, 0.9193, 0.7668, 0.9193, 0.752, 0.9026, 0.7479, 0.8821, 0.7656, 0.8965, 0.7656, 0.8965, 0.7479, 0.8821, 0.7479, 0.8611, 0.768, 0.8721, 0.768, 0.8721, 0.7479, 0.8611, 0.752, 0.8406, 0.7739, 0.8473, 0.7739, 0.8473, 0.752, 0.8406, 0.76, 0.8213, 0.7828, 0.8234, 0.7828, 0.8234, 0.76, 0.8213, 0.7716, 0.8039, 0.7944, 0.8017, 0.7944, 0.8017, 0.7716, 0.8039, 0.7864, 0.7891, 0.808, 0.7834, 0.808, 0.7834, 0.7864, 0.7891, 0.8038, 0.7775, 0.8231, 0.7695])
_ca = me_plane_001.color_attributes.new('Attribute', 'BYTE_COLOR', 'CORNER')
_ca.data.foreach_set('color', [1.0, 1.0, 1.0, 1.0, 1.0, 1.0, 1.0, 1.0, 1.0, 1.0, 1.0, 1.0, 1.0, 1.0, 1.0, 1.0, 1.0, 1.0, 1.0, 1.0, 1.0, 1.0, 1.0, 1.0, 1.0, 1.0, 1.0, 1.0, 1.0, 1.0, 1.0, 1.0, 1.0, 1.0, 1.0, 1.0, 1.0, 1.0, 1.0, 1.0, 1.0, 1.0, 1.0, 1.0, 1.0, 1.0, 1.0, 1.0, 1.0, 1.0, 1.0, 1.0, 1.0, 1.0, 1.0, 1.0, 1.0, 1.0, 1.0, 1.0, 1.0, 1.0, 1.0, 1.0, 1.0, 1.0, 1.0, 1.0, 1.0, 1.0, 1.0, 1.0, 1.0, 1.0, 1.0, 1.0, 1.0, 1.0, 1.0, 1.0, 1.0, 1.0, 1.0, 1.0, 1.0, 1.0, 1.0, 1.0, 1.0, 1.0, 1.0, 1.0, 1.0, 1.0, 1.0, 1.0, 1.0, 1.0, 1.0, 1.0, 1.0, 1.0, 1.0, 1.0, 1.0, 1.0, 1.0, 1.0, 1.0, 1.0, 1.0, 1.0, 1.0, 1.0, 1.0, 1.0, 1.0, 1.0, 1.0, 1.0, 1.0, 1.0, 1.0, 1.0, 1.0, 1.0, 1.0, 1.0, 1.0, 1.0, 1.0, 1.0, 1.0, 1.0, 1.0, 1.0, 1.0, 1.0, 1.0, 1.0, 1.0, 1.0, 1.0, 1.0, 1.0, 1.0, 1.0, 1.0, 1.0, 1.0, 1.0, 1.0, 1.0, 1.0, 1.0, 1.0, 1.0, 1.0, 1.0, 1.0, 1.0, 1.0, 1.0, 1.0, 1.0, 1.0, 1.0, 1.0, 1.0, 1.0, 1.0, 1.0, 1.0, 1.0, 1.0, 1.0, 1.0, 1.0, 1.0, 1.0, 1.0, 1.0, 1.0, 1.0, 1.0, 1.0, 1.0, 1.0, 1.0, 1.0, 1.0, 1.0, 1.0, 1.0, 1.0, 1.0, 1.0, 1.0, 1.0, 1.0, 1.0, 1.0, 1.0, 1.0, 1.0, 1.0, 1.0, 1.0, 1.0, 1.0, 1.0, 1.0, 1.0, 1.0, 1.0, 1.0, 1.0, 1.0, 1.0, 1.0, 1.0, 1.0, 1.0, 1.0, 1.0, 1.0, 1.0, 1.0, 1.0, 1.0, 1.0, 1.0, 1.0, 1.0, 1.0, 1.0, 1.0, 1.0, 1.0, 1.0, 1.0, 1.0, 1.0, 1.0, 1.0, 1.0, 1.0, 1.0, 1.0, 1.0, 1.0, 1.0, 1.0, 1.0, 1.0, 1.0, 1.0, 1.0, 1.0, 1.0, 1.0, 1.0, 1.0, 1.0, 1.0, 1.0, 1.0, 1.0, 1.0, 1.0, 1.0, 1.0, 1.0, 1.0, 1.0, 1.0, 1.0, 1.0, 1.0, 1.0, 1.0, 1.0, 1.0, 1.0, 1.0, 1.0, 1.0, 1.0, 1.0, 1.0, 1.0, 1.0, 1.0, 1.0, 1.0, 1.0, 1.0, 1.0, 1.0, 1.0, 1.0, 1.0, 1.0, 1.0, 1.0, 1.0, 1.0, 1.0, 1.0, 1.0, 1.0, 1.0, 1.0, 1.0, 1.0, 1.0, 1.0, 1.0, 1.0, 1.0, 1.0, 1.0, 1.0, 1.0, 1.0, 1.0, 1.0, 1.0, 1.0, 1.0, 1.0, 1.0, 1.0, 1.0, 1.0, 1.0, 1.0, 1.0, 1.0, 1.0, 1.0, 1.0, 1.0, 1.0, 1.0, 1.0, 1.0, 1.0, 1.0, 1.0, 1.0, 1.0, 1.0, 1.0, 1.0, 1.0, 1.0, 1.0, 1.0, 1.0, 1.0, 1.0, 1.0, 1.0, 1.0, 1.0, 1.0, 1.0, 1.0, 1.0, 1.0, 1.0, 1.0, 1.0, 1.0, 1.0, 1.0, 1.0, 1.0, 1.0, 1.0, 1.0, 1.0, 1.0, 1.0, 1.0, 1.0, 1.0, 1.0, 1.0, 1.0, 1.0, 1.0, 1.0, 1.0, 1.0, 1.0, 1.0, 1.0, 1.0, 1.0, 1.0, 1.0, 1.0, 1.0, 1.0, 1.0, 1.0, 1.0, 1.0, 1.0, 1.0, 1.0, 1.0, 1.0, 1.0, 1.0, 1.0, 1.0, 1.0, 1.0, 1.0, 1.0, 1.0, 1.0, 1.0, 1.0, 1.0, 1.0, 1.0, 1.0, 1.0, 1.0, 1.0, 1.0, 1.0, 1.0, 1.0, 1.0, 1.0, 1.0, 1.0, 1.0, 1.0, 1.0, 1.0, 1.0, 1.0, 1.0, 1.0, 1.0, 1.0, 1.0, 1.0, 1.0, 1.0, 1.0, 1.0, 1.0, 1.0, 1.0, 1.0, 1.0, 1.0, 1.0, 1.0, 1.0, 1.0, 1.0, 1.0, 1.0, 1.0, 1.0, 1.0, 1.0, 1.0, 1.0, 1.0, 1.0, 1.0, 1.0, 1.0, 1.0, 1.0, 1.0, 1.0, 1.0, 1.0, 1.0, 1.0, 1.0, 1.0, 1.0, 1.0, 1.0, 1.0, 1.0, 1.0, 1.0, 1.0, 1.0, 1.0, 1.0, 1.0, 1.0, 1.0, 1.0, 1.0, 1.0, 1.0, 1.0, 1.0, 1.0, 1.0, 1.0, 1.0, 1.0, 1.0, 1.0, 1.0, 1.0, 1.0, 1.0, 1.0, 1.0, 1.0, 1.0, 1.0, 1.0, 1.0, 1.0, 1.0, 1.0, 1.0, 1.0, 1.0, 1.0, 1.0, 1.0, 1.0, 1.0, 1.0, 1.0, 1.0, 1.0, 1.0, 1.0, 1.0, 1.0, 1.0, 1.0, 1.0, 1.0, 1.0, 1.0, 1.0, 1.0, 1.0, 1.0, 1.0, 1.0, 1.0, 1.0, 1.0, 1.0, 1.0, 1.0, 1.0, 1.0, 1.0, 1.0, 1.0, 1.0, 1.0, 1.0, 1.0, 1.0, 1.0, 1.0, 1.0, 1.0, 1.0, 1.0, 1.0, 1.0, 1.0, 1.0, 1.0, 1.0, 1.0, 1.0, 1.0, 1.0, 1.0, 1.0, 1.0, 1.0, 1.0, 1.0, 1.0, 1.0, 1.0, 1.0, 1.0, 1.0, 1.0, 1.0, 1.0, 1.0, 1.0, 1.0, 1.0, 1.0, 1.0, 1.0, 1.0, 1.0, 1.0, 1.0, 1.0, 1.0, 1.0, 1.0, 1.0, 1.0, 1.0, 1.0, 1.0, 1.0, 1.0, 1.0, 1.0, 1.0, 1.0, 1.0, 1.0, 1.0, 1.0, 1.0, 1.0, 1.0, 1.0, 1.0, 1.0, 1.0, 1.0, 1.0, 1.0, 1.0, 1.0, 1.0, 1.0, 1.0, 1.0, 1.0, 1.0, 1.0, 1.0, 1.0, 1.0, 1.0, 1.0, 1.0, 1.0, 1.0, 1.0, 1.0, 1.0, 1.0, 1.0, 1.0, 1.0, 1.0, 1.0, 1.0, 1.0, 1.0, 1.0, 1.0, 1.0, 1.0, 1.0, 1.0, 1.0, 1.0, 1.0, 1.0, 1.0, 1.0, 1.0, 1.0, 1.0, 1.0, 1.0, 1.0, 1.0, 1.0, 1.0, 1.0, 1.0, 1.0, 1.0, 1.0, 1.0, 1.0, 1.0, 1.0, 1.0, 1.0, 1.0, 1.0, 1.0, 1.0, 1.0, 1.0, 1.0, 1.0, 1.0, 1.0, 1.0, 1.0, 1.0, 1.0, 1.0, 1.0, 1.0, 1.0, 1.0, 1.0, 1.0, 1.0, 1.0, 1.0, 1.0, 1.0, 1.0, 1.0, 1.0, 1.0, 1.0, 1.0, 1.0, 1.0, 1.0, 1.0, 1.0, 1.0, 1.0, 1.0, 1.0, 1.0, 1.0, 1.0, 1.0, 1.0, 1.0, 1.0, 1.0, 1.0, 1.0, 1.0, 1.0, 1.0, 1.0, 1.0, 1.0, 1.0, 1.0, 1.0, 1.0, 1.0, 1.0, 1.0, 1.0, 1.0, 1.0, 1.0, 1.0, 1.0, 1.0, 1.0, 1.0, 1.0, 1.0, 1.0, 1.0, 1.0, 1.0, 1.0, 1.0, 1.0, 1.0, 1.0, 1.0, 1.0, 1.0, 1.0, 1.0, 1.0, 1.0, 1.0, 1.0, 1.0, 1.0, 1.0, 1.0, 1.0, 1.0, 1.0, 1.0, 1.0, 1.0, 1.0, 1.0, 1.0, 1.0, 1.0, 1.0, 1.0, 1.0, 1.0, 1.0, 1.0, 1.0, 1.0, 1.0, 1.0, 1.0, 1.0, 1.0, 1.0, 1.0, 1.0, 1.0, 1.0, 1.0, 1.0, 1.0, 1.0, 1.0, 1.0, 1.0, 1.0, 1.0, 1.0, 1.0, 1.0, 1.0, 1.0, 1.0, 1.0, 1.0, 1.0, 1.0, 1.0, 1.0, 1.0, 1.0, 1.0, 1.0, 1.0, 1.0, 1.0, 1.0, 1.0, 1.0, 1.0, 1.0, 1.0, 1.0, 1.0, 1.0, 1.0, 1.0, 1.0, 1.0, 1.0, 1.0, 1.0, 1.0, 1.0, 1.0, 1.0, 1.0, 1.0, 1.0, 1.0, 1.0, 1.0, 1.0, 1.0, 1.0, 1.0, 1.0, 1.0, 1.0, 1.0, 1.0, 1.0, 1.0, 1.0, 1.0, 1.0, 1.0, 1.0, 1.0, 1.0, 1.0, 1.0, 1.0, 1.0, 1.0, 1.0, 1.0, 1.0, 1.0, 1.0, 1.0, 1.0, 1.0, 1.0, 1.0, 1.0, 1.0, 1.0, 1.0, 1.0, 1.0, 1.0, 1.0, 1.0, 1.0, 1.0, 1.0, 1.0, 1.0, 1.0, 1.0, 1.0, 1.0, 1.0, 1.0, 1.0, 1.0, 1.0, 1.0, 1.0, 1.0, 1.0, 1.0, 1.0, 1.0, 1.0, 1.0, 1.0, 1.0, 1.0, 1.0, 1.0, 1.0, 1.0, 1.0, 1.0, 1.0, 1.0, 1.0, 1.0, 1.0, 1.0, 1.0, 1.0, 1.0, 1.0, 1.0, 1.0, 1.0, 1.0, 1.0, 1.0, 1.0, 1.0, 1.0, 1.0, 1.0, 1.0, 1.0, 1.0, 1.0, 1.0, 1.0, 1.0, 1.0, 1.0, 1.0, 1.0, 1.0, 1.0, 1.0, 1.0, 1.0, 1.0, 1.0, 1.0, 1.0, 1.0, 1.0, 1.0, 1.0, 1.0, 1.0, 1.0, 1.0, 1.0, 1.0, 1.0, 1.0, 1.0, 1.0, 1.0, 1.0, 1.0, 1.0, 1.0, 1.0, 1.0, 1.0, 1.0, 1.0, 1.0, 1.0, 1.0, 1.0, 1.0, 1.0, 1.0, 1.0, 1.0, 1.0, 1.0, 1.0, 1.0, 1.0, 1.0, 1.0, 1.0, 1.0, 1.0, 1.0, 1.0, 1.0, 1.0, 1.0, 1.0, 1.0, 1.0, 1.0, 1.0, 1.0, 1.0, 1.0, 1.0, 1.0, 1.0, 1.0, 1.0, 1.0, 1.0, 1.0, 1.0, 1.0, 1.0, 1.0, 1.0, 1.0, 1.0, 1.0, 1.0, 1.0, 1.0, 1.0, 1.0, 1.0, 1.0, 1.0, 1.0, 1.0, 1.0, 1.0, 1.0, 1.0, 1.0, 1.0, 1.0, 1.0, 1.0, 1.0, 1.0, 1.0, 1.0, 1.0, 1.0, 1.0, 1.0, 1.0, 1.0, 1.0, 1.0, 1.0, 1.0, 1.0, 1.0, 1.0, 1.0, 1.0, 1.0, 1.0, 1.0, 1.0, 1.0, 1.0, 1.0, 1.0, 1.0, 1.0, 1.0, 1.0, 1.0, 1.0, 1.0, 1.0, 1.0, 1.0, 1.0, 1.0, 1.0, 1.0, 1.0, 1.0, 1.0, 1.0, 1.0, 1.0, 1.0, 1.0, 1.0, 1.0, 1.0, 1.0, 1.0, 1.0, 1.0, 1.0, 1.0, 1.0, 1.0, 1.0, 1.0, 1.0, 1.0, 1.0, 1.0, 1.0, 1.0, 1.0, 1.0, 1.0, 1.0, 1.0, 1.0, 1.0, 1.0, 1.0, 1.0, 1.0, 1.0, 1.0, 1.0, 1.0, 1.0, 1.0, 1.0, 1.0, 1.0, 1.0, 1.0, 1.0, 1.0, 1.0, 1.0, 1.0, 1.0, 1.0, 1.0, 1.0, 1.0, 1.0, 1.0, 1.0, 1.0, 1.0, 1.0, 1.0, 1.0, 1.0, 1.0, 1.0, 1.0, 1.0, 1.0, 1.0, 1.0, 1.0, 1.0, 1.0, 1.0, 1.0, 1.0, 1.0, 1.0, 1.0, 1.0, 1.0, 1.0, 1.0, 1.0, 1.0, 1.0, 1.0, 1.0, 1.0, 1.0, 1.0, 1.0, 1.0, 1.0, 1.0, 1.0, 1.0, 1.0, 1.0, 1.0, 1.0, 1.0, 1.0, 1.0, 1.0, 1.0, 1.0, 1.0, 1.0, 1.0, 1.0, 1.0, 1.0, 1.0, 1.0, 1.0, 1.0, 1.0, 1.0, 1.0, 1.0, 1.0, 1.0, 1.0, 1.0, 1.0, 1.0, 1.0, 1.0, 1.0, 1.0, 1.0, 1.0, 1.0, 1.0, 1.0, 1.0, 1.0, 1.0, 1.0, 1.0, 1.0, 1.0, 1.0, 1.0, 1.0, 1.0, 1.0, 1.0, 1.0, 1.0, 1.0, 1.0, 1.0, 1.0, 1.0, 1.0, 1.0, 1.0, 1.0, 1.0, 1.0, 1.0, 1.0, 1.0, 1.0, 1.0, 1.0, 1.0, 1.0, 1.0, 1.0, 1.0, 1.0, 1.0, 1.0, 1.0, 1.0, 1.0, 1.0, 1.0, 1.0, 1.0, 1.0, 1.0, 1.0, 1.0, 1.0, 1.0, 1.0, 1.0, 1.0, 1.0, 1.0, 1.0, 1.0, 1.0, 1.0, 1.0, 1.0, 1.0, 1.0, 1.0, 1.0, 1.0, 1.0, 1.0, 1.0, 1.0, 1.0, 1.0, 1.0, 1.0, 1.0, 1.0, 1.0, 1.0, 1.0, 1.0, 1.0, 1.0, 1.0, 1.0, 1.0, 1.0, 1.0, 1.0, 1.0, 1.0, 1.0, 1.0, 1.0, 1.0, 1.0, 1.0, 1.0, 1.0, 1.0, 1.0, 1.0, 1.0, 1.0, 1.0, 1.0, 1.0, 1.0, 1.0, 1.0, 1.0, 1.0, 1.0, 1.0, 1.0, 1.0, 1.0, 1.0, 1.0, 1.0, 1.0, 1.0, 1.0, 1.0, 1.0, 1.0, 1.0, 1.0, 1.0, 1.0, 1.0, 1.0, 1.0, 1.0, 1.0, 1.0, 1.0, 1.0, 1.0, 1.0, 1.0, 1.0, 1.0, 1.0, 1.0, 1.0, 1.0, 1.0, 1.0, 1.0, 1.0, 1.0, 1.0, 1.0, 1.0, 1.0, 1.0, 1.0, 1.0, 1.0, 1.0, 1.0, 1.0, 1.0, 1.0, 1.0, 1.0, 1.0, 1.0, 1.0, 1.0, 1.0, 1.0, 1.0, 1.0, 1.0, 1.0, 1.0, 1.0, 1.0, 1.0, 1.0, 1.0, 1.0, 1.0, 1.0, 1.0, 1.0, 1.0, 1.0, 1.0, 1.0, 1.0, 1.0, 1.0, 1.0, 1.0, 1.0, 1.0, 1.0, 1.0, 1.0, 1.0, 1.0, 1.0, 1.0, 1.0, 1.0, 1.0, 1.0, 1.0, 1.0, 1.0, 1.0, 1.0, 1.0, 1.0, 1.0, 1.0, 1.0, 1.0, 1.0, 1.0, 1.0, 1.0, 1.0, 1.0, 1.0, 1.0, 1.0, 1.0, 1.0, 1.0, 1.0, 1.0, 1.0, 1.0, 1.0, 1.0, 1.0, 1.0, 1.0, 1.0, 1.0, 1.0, 1.0, 1.0, 1.0, 1.0, 1.0, 1.0, 1.0, 1.0, 1.0, 1.0, 1.0, 1.0, 1.0, 1.0, 1.0, 1.0, 1.0, 1.0, 1.0, 1.0, 1.0, 1.0, 1.0, 1.0, 1.0, 1.0, 1.0, 1.0, 1.0, 1.0, 1.0, 1.0, 1.0, 1.0, 1.0, 1.0, 1.0, 1.0, 1.0, 1.0, 1.0, 1.0, 1.0, 1.0, 1.0, 1.0, 1.0, 1.0, 1.0, 1.0, 1.0, 1.0, 1.0, 1.0, 1.0, 1.0, 1.0, 1.0, 1.0, 1.0, 1.0, 1.0, 1.0, 1.0, 1.0, 1.0, 1.0, 1.0, 1.0, 1.0, 1.0, 1.0, 1.0, 1.0, 1.0, 1.0, 1.0, 1.0, 1.0, 1.0, 1.0, 1.0, 1.0, 1.0, 1.0, 1.0, 1.0, 1.0, 1.0, 1.0, 1.0, 1.0, 1.0, 1.0, 1.0, 1.0, 1.0, 1.0, 1.0, 1.0, 1.0, 1.0, 1.0, 1.0, 1.0, 1.0, 1.0, 1.0, 1.0, 1.0, 1.0, 1.0, 1.0, 1.0, 1.0, 1.0, 1.0, 1.0, 1.0, 1.0, 1.0, 1.0, 1.0, 1.0, 1.0, 1.0, 1.0, 1.0, 1.0, 1.0, 1.0, 1.0, 1.0, 1.0, 1.0, 1.0, 1.0, 1.0, 1.0, 1.0, 1.0, 1.0, 1.0, 1.0, 1.0, 1.0, 1.0, 1.0, 1.0, 1.0, 1.0, 1.0, 1.0, 1.0, 1.0, 1.0, 1.0, 1.0, 1.0, 1.0, 1.0, 1.0, 1.0, 1.0, 1.0, 1.0, 1.0, 1.0, 1.0, 1.0, 1.0, 1.0, 1.0, 1.0, 1.0, 1.0, 1.0, 1.0, 1.0, 1.0, 1.0, 1.0, 1.0, 1.0, 1.0, 1.0, 1.0, 1.0, 1.0, 1.0, 1.0, 1.0, 1.0, 1.0, 1.0, 1.0, 1.0, 1.0, 1.0, 1.0, 1.0, 1.0, 1.0, 1.0, 1.0, 1.0, 1.0, 1.0, 1.0, 1.0, 1.0, 1.0, 1.0, 1.0, 1.0, 1.0, 1.0, 1.0, 1.0, 1.0, 1.0, 1.0, 1.0, 1.0, 1.0, 1.0, 1.0, 1.0, 1.0, 1.0, 1.0, 1.0, 1.0, 1.0, 1.0, 1.0, 1.0, 1.0, 1.0, 1.0, 1.0, 1.0, 1.0, 1.0, 1.0, 1.0, 1.0, 1.0, 1.0, 1.0, 1.0, 1.0, 1.0, 1.0, 1.0, 1.0, 1.0, 1.0, 1.0, 1.0, 1.0, 1.0, 1.0, 1.0, 1.0, 1.0, 1.0, 1.0, 1.0, 1.0, 1.0, 1.0, 1.0, 1.0, 1.0, 1.0, 1.0, 1.0, 1.0, 1.0, 1.0, 1.0, 1.0, 1.0, 1.0, 1.0, 1.0, 1.0, 1.0, 1.0, 1.0, 1.0, 1.0, 1.0, 1.0, 1.0, 1.0, 1.0, 1.0, 1.0, 1.0, 1.0, 1.0, 1.0, 1.0, 1.0, 1.0, 1.0, 1.0, 1.0, 1.0, 1.0, 1.0, 1.0, 1.0, 1.0, 1.0, 1.0, 1.0, 1.0, 1.0, 1.0, 1.0, 1.0, 1.0, 1.0, 1.0, 1.0, 1.0, 1.0, 1.0, 1.0, 1.0, 1.0, 1.0, 1.0, 1.0, 1.0, 1.0, 1.0, 1.0, 1.0, 1.0, 1.0, 1.0, 1.0, 1.0, 1.0, 1.0, 1.0, 1.0, 1.0, 1.0, 1.0, 1.0, 1.0, 1.0, 1.0, 1.0, 1.0, 1.0, 1.0, 1.0, 1.0, 1.0, 1.0, 1.0, 1.0, 1.0, 1.0, 1.0, 1.0, 1.0, 1.0, 1.0, 1.0, 1.0, 1.0, 1.0, 1.0, 1.0, 1.0, 1.0, 1.0, 1.0, 1.0, 1.0, 1.0, 1.0, 1.0, 1.0, 1.0, 1.0, 1.0, 1.0, 1.0, 1.0, 1.0, 1.0, 1.0, 1.0, 1.0, 1.0, 1.0, 1.0, 1.0, 1.0, 1.0, 1.0, 1.0, 1.0, 1.0, 1.0, 1.0, 1.0, 1.0, 1.0, 1.0, 1.0, 1.0, 1.0, 1.0, 1.0, 1.0, 1.0, 1.0, 1.0, 1.0, 1.0, 1.0, 1.0, 1.0, 1.0, 1.0, 1.0, 1.0, 1.0, 1.0, 1.0, 1.0, 1.0, 1.0, 1.0, 1.0, 1.0, 1.0, 1.0, 1.0, 1.0, 1.0, 1.0, 1.0, 1.0, 1.0, 1.0, 1.0, 1.0, 1.0, 1.0, 1.0, 1.0, 1.0, 1.0, 1.0, 1.0, 1.0, 1.0, 1.0, 1.0, 1.0, 1.0, 1.0, 1.0, 1.0, 1.0, 1.0, 1.0, 1.0, 1.0, 1.0, 1.0, 1.0, 1.0, 1.0, 1.0, 1.0, 1.0, 1.0, 1.0, 1.0, 1.0, 1.0, 1.0, 1.0, 1.0, 1.0, 1.0, 1.0, 1.0, 1.0, 1.0, 1.0, 1.0, 1.0, 1.0, 1.0, 1.0, 1.0, 1.0, 1.0, 1.0, 1.0, 1.0, 1.0, 1.0, 1.0, 1.0, 1.0, 1.0, 1.0, 1.0, 1.0, 1.0, 1.0, 1.0, 1.0, 1.0, 1.0, 1.0, 1.0, 1.0, 1.0, 1.0, 1.0, 1.0, 1.0, 1.0, 1.0, 1.0, 1.0, 1.0, 1.0, 1.0, 1.0, 1.0, 1.0, 1.0, 1.0, 1.0, 1.0, 1.0, 1.0, 1.0, 1.0, 1.0, 1.0, 1.0, 1.0, 1.0, 1.0, 1.0, 1.0, 1.0, 1.0, 1.0, 1.0, 1.0, 1.0, 1.0, 1.0, 1.0, 1.0, 1.0, 1.0, 1.0, 1.0, 1.0, 1.0, 1.0, 1.0, 1.0, 1.0, 1.0, 1.0, 1.0, 1.0, 1.0, 1.0, 1.0, 1.0, 1.0, 1.0, 1.0, 1.0, 1.0, 1.0, 1.0, 1.0, 1.0, 1.0, 1.0, 1.0, 1.0, 1.0, 1.0, 1.0, 1.0, 1.0, 1.0, 1.0, 1.0, 1.0, 1.0, 1.0, 1.0, 1.0, 1.0, 1.0, 1.0, 1.0, 1.0, 1.0, 1.0, 1.0, 1.0, 1.0, 1.0, 1.0, 1.0, 1.0, 1.0, 1.0, 1.0, 1.0, 1.0, 1.0, 1.0, 1.0, 1.0, 1.0, 1.0, 1.0, 1.0, 1.0, 1.0, 1.0, 1.0, 1.0, 1.0, 1.0, 1.0, 1.0, 1.0, 1.0, 1.0, 1.0, 1.0, 1.0, 1.0, 1.0, 1.0, 1.0, 1.0, 1.0, 1.0, 1.0, 1.0, 1.0, 1.0, 1.0, 1.0, 1.0, 1.0, 1.0, 1.0, 1.0, 1.0, 1.0, 1.0, 1.0, 1.0, 1.0, 1.0, 1.0, 1.0, 1.0, 1.0, 1.0, 1.0, 1.0, 1.0, 1.0, 1.0, 1.0, 1.0, 1.0, 1.0, 1.0, 1.0, 1.0, 1.0, 1.0, 1.0, 1.0, 1.0, 1.0, 1.0, 1.0, 1.0, 1.0, 1.0, 1.0, 1.0, 1.0, 1.0, 1.0, 1.0, 1.0, 1.0, 1.0, 1.0, 1.0, 1.0, 1.0, 1.0, 1.0, 1.0, 1.0, 1.0, 1.0, 1.0, 1.0, 1.0, 1.0, 1.0, 1.0, 1.0, 1.0, 1.0, 1.0, 1.0, 1.0, 1.0, 1.0, 1.0, 1.0, 1.0, 1.0, 1.0, 1.0, 1.0, 1.0, 1.0, 1.0, 1.0, 1.0, 1.0, 1.0, 1.0, 1.0, 1.0, 1.0, 1.0, 1.0, 1.0, 1.0, 1.0, 1.0, 1.0, 1.0, 1.0, 1.0, 1.0, 1.0, 1.0, 1.0, 1.0, 1.0, 1.0, 1.0, 1.0, 1.0, 1.0, 1.0, 1.0, 1.0, 1.0, 1.0, 1.0, 1.0, 1.0, 1.0, 1.0, 1.0, 1.0, 1.0, 1.0, 1.0, 1.0, 1.0, 1.0, 1.0, 1.0, 1.0, 1.0, 1.0, 1.0, 1.0, 1.0, 1.0, 1.0, 1.0, 1.0, 1.0, 1.0, 1.0, 1.0, 1.0, 1.0, 1.0, 1.0, 1.0, 1.0, 1.0, 1.0, 1.0, 1.0, 1.0, 1.0, 1.0, 1.0, 1.0, 1.0, 1.0, 1.0, 1.0, 1.0, 1.0, 1.0, 1.0, 1.0, 1.0, 1.0, 1.0, 1.0, 1.0, 1.0, 1.0, 1.0, 1.0, 1.0, 1.0, 1.0, 1.0, 1.0, 1.0, 1.0, 1.0, 1.0, 1.0, 1.0, 1.0, 1.0, 1.0, 1.0, 1.0, 1.0, 1.0, 1.0, 1.0, 1.0, 1.0, 1.0, 1.0, 1.0, 1.0, 1.0, 1.0, 1.0, 1.0, 1.0, 1.0, 1.0, 1.0, 1.0, 1.0, 1.0, 1.0, 1.0, 1.0, 1.0, 1.0, 1.0, 1.0, 1.0, 1.0, 1.0, 1.0, 1.0, 1.0, 1.0, 1.0, 1.0, 1.0, 1.0, 1.0, 1.0, 1.0, 1.0, 1.0, 1.0, 1.0, 1.0, 1.0, 1.0, 1.0, 1.0, 1.0, 1.0, 1.0, 1.0, 1.0, 1.0, 1.0, 1.0, 1.0, 1.0, 1.0, 1.0, 1.0, 1.0, 1.0, 1.0, 1.0, 1.0, 1.0, 1.0, 1.0, 1.0, 1.0, 1.0, 1.0, 1.0, 1.0, 1.0, 1.0, 1.0, 1.0, 1.0, 1.0, 1.0, 1.0, 1.0, 1.0, 1.0, 1.0, 1.0, 1.0, 1.0, 1.0, 1.0, 1.0, 1.0, 1.0, 1.0, 1.0, 1.0, 1.0, 1.0, 1.0, 1.0, 1.0, 1.0, 1.0, 1.0, 1.0, 1.0, 1.0, 1.0, 1.0, 1.0, 1.0, 1.0, 1.0, 1.0, 1.0, 1.0, 1.0, 1.0, 1.0, 1.0, 1.0, 1.0, 1.0, 1.0, 1.0, 1.0, 1.0, 1.0, 1.0, 1.0, 1.0, 1.0, 1.0, 1.0, 1.0, 1.0, 1.0, 1.0, 1.0, 1.0, 1.0, 1.0, 1.0, 1.0, 1.0, 1.0, 1.0, 1.0, 1.0, 1.0, 1.0, 1.0, 1.0, 1.0, 1.0, 1.0, 1.0, 1.0, 1.0, 1.0, 1.0, 1.0, 1.0, 1.0, 1.0, 1.0, 1.0, 1.0, 1.0, 1.0, 1.0, 1.0, 1.0, 1.0, 1.0, 1.0, 1.0, 1.0, 1.0, 1.0, 1.0, 1.0, 1.0, 1.0, 1.0, 1.0, 1.0, 1.0, 1.0, 1.0, 1.0, 1.0, 1.0, 1.0, 1.0, 1.0, 1.0, 1.0, 1.0, 1.0, 1.0, 1.0, 1.0, 1.0, 1.0, 1.0, 1.0, 1.0, 1.0, 1.0, 1.0, 1.0, 1.0, 1.0, 1.0, 1.0, 1.0, 1.0, 1.0, 1.0, 1.0, 1.0, 1.0, 1.0, 1.0, 1.0, 1.0, 1.0, 1.0, 1.0, 1.0, 1.0, 1.0, 1.0, 1.0, 1.0, 1.0, 1.0, 1.0, 1.0, 1.0, 1.0, 1.0, 1.0, 1.0, 1.0, 1.0, 1.0, 1.0, 1.0, 1.0, 1.0, 1.0, 1.0, 1.0, 1.0, 1.0, 1.0, 1.0, 1.0, 1.0, 1.0, 1.0, 1.0, 1.0, 1.0, 1.0, 1.0, 1.0, 1.0, 1.0, 1.0, 1.0, 1.0, 1.0, 1.0, 1.0, 1.0, 1.0, 1.0, 1.0, 1.0, 1.0, 1.0, 1.0, 1.0, 1.0, 1.0, 1.0, 1.0, 1.0, 1.0, 1.0, 1.0, 1.0, 1.0, 1.0, 1.0, 1.0, 1.0, 1.0, 1.0, 1.0, 1.0, 1.0, 1.0, 1.0, 1.0, 1.0, 1.0, 1.0, 1.0, 1.0, 1.0, 1.0, 1.0, 1.0, 1.0, 1.0, 1.0, 1.0, 1.0, 1.0, 1.0, 1.0, 1.0, 1.0, 1.0, 1.0, 1.0, 1.0, 1.0, 1.0, 1.0, 1.0, 1.0, 1.0, 1.0, 1.0, 1.0, 1.0, 1.0, 1.0, 1.0, 1.0, 1.0, 1.0, 1.0, 1.0, 1.0, 1.0, 1.0, 1.0, 1.0, 1.0, 1.0, 1.0, 1.0, 1.0, 1.0, 1.0, 1.0, 1.0, 1.0, 1.0, 1.0, 1.0, 1.0, 1.0, 1.0, 1.0, 1.0, 1.0, 1.0, 1.0, 1.0, 1.0, 1.0, 1.0, 1.0, 1.0, 1.0, 1.0, 1.0, 1.0, 1.0, 1.0, 1.0, 1.0, 1.0, 1.0, 1.0, 1.0, 1.0, 1.0, 1.0, 1.0, 1.0, 1.0, 1.0, 1.0, 1.0, 1.0, 1.0, 1.0, 1.0, 1.0, 1.0, 1.0, 1.0, 1.0, 1.0, 1.0, 1.0, 1.0, 1.0, 1.0, 1.0, 1.0, 1.0, 1.0, 1.0, 1.0, 1.0, 1.0, 1.0, 1.0, 1.0, 1.0, 1.0, 1.0, 1.0, 1.0, 1.0, 1.0, 1.0, 1.0, 1.0, 1.0, 1.0, 1.0, 1.0, 1.0, 1.0, 1.0, 1.0, 1.0, 1.0, 1.0, 1.0, 1.0, 1.0, 1.0, 1.0, 1.0, 1.0, 1.0, 1.0, 1.0, 1.0, 1.0, 1.0, 1.0, 1.0, 1.0, 1.0, 1.0, 1.0, 1.0, 1.0, 1.0, 1.0, 1.0, 1.0, 1.0, 1.0, 1.0, 1.0, 1.0, 1.0, 1.0, 1.0, 1.0, 1.0, 1.0, 1.0, 1.0, 1.0, 1.0, 1.0, 1.0, 1.0, 1.0, 1.0, 1.0, 1.0, 1.0, 1.0, 1.0, 1.0, 1.0, 1.0, 1.0, 1.0, 1.0, 1.0, 1.0, 1.0, 1.0, 1.0, 1.0, 1.0, 1.0, 1.0, 1.0, 1.0, 1.0, 1.0, 1.0, 1.0, 1.0, 1.0, 1.0, 1.0, 1.0, 1.0, 1.0, 1.0, 1.0, 1.0, 1.0, 1.0, 1.0, 1.0, 1.0, 1.0, 1.0, 1.0, 1.0, 1.0, 1.0, 1.0, 1.0, 1.0, 1.0, 1.0, 1.0, 1.0, 1.0, 1.0, 1.0, 1.0, 1.0, 1.0, 1.0, 1.0, 1.0, 1.0, 1.0, 1.0, 1.0, 1.0, 1.0, 1.0, 1.0, 1.0, 1.0, 1.0, 1.0, 1.0, 1.0, 1.0, 1.0, 1.0, 1.0, 1.0, 1.0, 1.0, 1.0, 1.0, 1.0, 1.0, 1.0, 1.0, 1.0, 1.0, 1.0, 1.0, 1.0, 1.0, 1.0, 1.0, 1.0, 1.0, 1.0, 1.0, 1.0, 1.0, 1.0, 1.0, 1.0, 1.0, 1.0, 1.0, 1.0, 1.0, 1.0, 1.0, 1.0, 1.0, 1.0, 1.0, 1.0, 1.0, 1.0, 1.0, 1.0, 1.0, 1.0, 1.0, 1.0, 1.0, 1.0, 1.0, 1.0, 1.0, 1.0, 1.0, 1.0, 1.0, 1.0, 1.0, 1.0, 1.0, 1.0, 1.0, 1.0, 1.0, 1.0, 1.0, 1.0, 1.0, 1.0, 1.0, 1.0, 1.0, 1.0, 1.0, 1.0, 1.0, 1.0, 1.0, 1.0, 1.0, 1.0, 1.0, 1.0, 1.0, 1.0, 1.0, 1.0, 1.0, 1.0, 1.0, 1.0, 1.0, 1.0, 1.0, 1.0, 1.0, 1.0, 1.0, 1.0, 1.0, 1.0, 1.0, 1.0, 1.0, 1.0, 1.0, 1.0, 1.0, 1.0, 1.0, 1.0, 1.0, 1.0, 1.0, 1.0, 1.0, 1.0, 1.0, 1.0, 1.0, 1.0, 1.0, 1.0, 1.0, 1.0, 1.0, 1.0, 1.0, 1.0, 1.0, 1.0, 1.0, 1.0, 1.0, 1.0, 1.0, 1.0, 1.0, 1.0, 1.0, 1.0, 1.0, 1.0, 1.0, 1.0, 1.0, 1.0, 1.0, 1.0, 1.0, 1.0, 1.0, 1.0, 1.0, 1.0, 1.0, 1.0, 1.0, 1.0, 1.0, 1.0, 1.0, 1.0, 1.0, 1.0, 1.0, 1.0, 1.0, 1.0, 1.0, 1.0, 1.0, 1.0, 1.0, 1.0, 1.0, 1.0, 1.0, 1.0, 1.0, 1.0, 1.0, 1.0, 1.0, 1.0, 1.0, 1.0, 1.0, 1.0, 1.0, 1.0, 1.0, 1.0, 1.0, 1.0, 1.0, 1.0, 1.0, 1.0, 1.0, 1.0, 1.0, 1.0, 1.0, 1.0, 1.0, 1.0, 1.0, 1.0, 1.0, 1.0, 1.0, 1.0, 1.0, 1.0, 1.0, 1.0, 1.0, 1.0, 1.0, 1.0, 1.0, 1.0, 1.0, 1.0, 1.0, 1.0, 1.0, 1.0, 1.0, 1.0, 1.0, 1.0, 1.0, 1.0, 1.0, 1.0, 1.0, 1.0, 1.0, 1.0, 1.0, 1.0, 1.0, 1.0, 1.0, 1.0, 1.0, 1.0, 1.0, 1.0, 1.0, 1.0, 1.0, 1.0, 1.0, 1.0, 1.0, 1.0, 1.0, 1.0, 1.0, 1.0, 1.0, 1.0, 1.0, 1.0, 1.0, 1.0, 1.0, 1.0, 1.0, 1.0, 1.0, 1.0, 1.0, 1.0, 1.0, 1.0, 1.0, 1.0, 1.0, 1.0, 1.0, 1.0, 1.0, 1.0, 1.0, 1.0, 1.0, 1.0, 1.0, 1.0, 1.0, 1.0, 1.0, 1.0, 1.0, 1.0, 1.0, 1.0, 1.0, 1.0, 1.0, 1.0, 1.0, 1.0, 1.0, 1.0, 1.0, 1.0, 1.0, 1.0, 1.0, 1.0, 1.0, 1.0, 1.0, 1.0, 1.0, 1.0, 1.0, 1.0, 1.0, 1.0, 1.0, 1.0, 1.0, 1.0, 1.0, 1.0, 1.0, 1.0, 1.0, 1.0, 1.0, 1.0, 1.0, 1.0, 1.0, 1.0, 1.0, 1.0, 1.0, 1.0, 1.0, 1.0, 1.0, 1.0, 1.0, 1.0, 1.0, 1.0, 1.0, 1.0, 1.0, 1.0, 1.0, 1.0, 1.0, 1.0, 1.0, 1.0, 1.0, 1.0, 1.0, 1.0, 1.0, 1.0, 1.0, 1.0, 1.0, 1.0, 1.0, 1.0, 1.0, 1.0, 1.0, 1.0, 1.0, 1.0, 1.0, 1.0, 1.0, 1.0, 1.0, 1.0, 1.0, 1.0, 1.0, 1.0, 1.0, 1.0, 1.0, 1.0, 1.0, 1.0, 1.0, 1.0, 1.0, 1.0, 1.0, 1.0, 1.0, 1.0, 1.0, 1.0, 1.0, 1.0, 1.0, 1.0, 1.0, 1.0, 1.0, 1.0, 1.0, 1.0, 1.0, 1.0, 1.0, 1.0, 1.0, 1.0, 1.0, 1.0, 1.0, 1.0, 1.0, 1.0, 1.0, 1.0, 1.0, 1.0, 1.0, 1.0, 1.0, 1.0, 1.0, 1.0, 1.0, 1.0, 1.0, 1.0, 1.0, 1.0, 1.0, 1.0, 1.0, 1.0, 1.0, 1.0, 1.0, 1.0, 1.0, 1.0, 1.0, 1.0, 1.0, 1.0, 1.0, 1.0, 1.0, 1.0, 1.0, 1.0, 1.0, 1.0, 1.0, 1.0, 1.0, 1.0, 1.0, 1.0, 1.0, 1.0, 1.0, 1.0, 1.0, 1.0, 1.0, 1.0, 1.0, 1.0, 1.0, 1.0, 1.0, 1.0, 1.0, 1.0, 1.0, 1.0, 1.0, 1.0, 1.0, 1.0, 1.0, 1.0, 1.0, 1.0, 1.0, 1.0, 1.0, 1.0, 1.0, 1.0, 1.0, 1.0, 1.0, 1.0, 1.0, 1.0, 1.0, 1.0, 1.0, 1.0, 1.0, 1.0, 1.0, 1.0, 1.0, 1.0, 1.0, 1.0, 1.0, 1.0, 1.0, 1.0, 1.0, 1.0, 1.0, 1.0, 1.0, 1.0, 1.0, 1.0, 1.0, 1.0, 1.0, 1.0, 1.0, 1.0, 1.0, 1.0, 1.0, 1.0, 1.0, 1.0, 1.0, 1.0, 1.0, 1.0, 1.0, 1.0, 1.0, 1.0, 1.0, 1.0, 1.0, 1.0, 1.0, 1.0, 1.0, 1.0, 1.0, 1.0, 1.0, 1.0, 1.0, 1.0, 1.0, 1.0, 1.0, 1.0, 1.0, 1.0, 1.0, 1.0, 1.0, 1.0, 1.0, 1.0, 1.0, 1.0, 1.0, 1.0, 1.0, 1.0, 1.0, 1.0, 1.0, 1.0, 1.0, 1.0, 1.0, 1.0, 1.0, 1.0, 1.0, 1.0, 1.0, 1.0, 1.0, 1.0, 1.0, 1.0, 1.0, 1.0, 1.0, 1.0, 1.0, 1.0, 1.0, 1.0, 1.0, 1.0, 1.0, 1.0, 1.0, 1.0, 1.0, 1.0, 1.0, 1.0, 1.0, 1.0, 1.0, 1.0, 1.0, 1.0, 1.0, 1.0, 1.0, 1.0, 1.0, 1.0, 1.0, 1.0, 1.0, 1.0, 1.0, 1.0, 1.0, 1.0, 1.0, 1.0, 1.0, 1.0, 1.0, 1.0, 1.0, 1.0, 1.0, 1.0, 1.0, 1.0, 1.0, 1.0, 1.0, 1.0, 1.0, 1.0, 1.0, 1.0, 1.0, 1.0, 1.0, 1.0, 1.0, 1.0, 1.0, 1.0, 1.0, 1.0, 1.0, 1.0, 1.0, 1.0, 1.0, 1.0, 1.0, 1.0, 1.0, 1.0, 1.0, 1.0, 1.0, 1.0, 1.0, 1.0, 1.0, 1.0, 1.0, 1.0, 1.0, 1.0, 1.0, 1.0, 1.0, 1.0, 1.0, 1.0, 1.0, 1.0, 1.0, 1.0, 1.0, 1.0, 1.0, 1.0, 1.0, 1.0, 1.0, 1.0, 1.0, 1.0, 1.0, 1.0, 1.0, 1.0, 1.0, 1.0, 1.0, 1.0, 1.0, 1.0, 1.0, 1.0, 1.0, 1.0, 1.0, 1.0, 1.0, 1.0, 1.0, 1.0, 1.0, 1.0, 1.0, 1.0, 1.0, 1.0, 1.0, 1.0, 1.0, 1.0, 1.0, 1.0, 1.0, 1.0, 1.0, 1.0, 1.0, 1.0, 1.0, 1.0, 1.0, 1.0, 1.0, 1.0, 1.0, 1.0, 1.0, 1.0, 1.0, 1.0, 1.0, 1.0, 1.0, 1.0, 1.0, 1.0, 1.0, 1.0, 1.0, 1.0, 1.0, 1.0, 1.0, 1.0, 1.0, 1.0, 1.0, 1.0, 1.0, 1.0, 1.0, 1.0, 1.0, 1.0, 1.0, 1.0, 1.0, 1.0, 1.0, 1.0, 1.0, 1.0, 1.0, 1.0, 1.0, 1.0, 1.0, 1.0, 1.0, 1.0, 1.0, 1.0, 1.0, 1.0, 1.0, 1.0, 1.0, 1.0, 1.0, 1.0, 1.0, 1.0, 1.0, 1.0, 1.0, 1.0, 1.0, 1.0, 1.0, 1.0, 1.0, 1.0, 1.0, 1.0, 1.0, 1.0, 1.0, 1.0, 1.0, 1.0, 1.0, 1.0, 1.0, 1.0, 1.0, 1.0, 1.0, 1.0, 1.0, 1.0, 1.0, 1.0, 1.0, 1.0, 1.0, 1.0, 1.0, 1.0, 1.0, 1.0, 1.0, 1.0, 1.0, 1.0, 1.0, 1.0, 1.0, 1.0, 1.0, 1.0, 1.0, 1.0, 1.0, 1.0, 1.0, 1.0, 1.0, 1.0, 1.0, 1.0, 1.0, 1.0, 1.0, 1.0, 1.0, 1.0, 1.0, 1.0, 1.0, 1.0, 1.0, 1.0, 1.0, 1.0, 1.0, 1.0, 1.0, 1.0, 1.0, 1.0, 1.0, 1.0, 1.0, 1.0, 1.0, 1.0, 1.0, 1.0, 1.0, 1.0, 1.0, 1.0, 1.0, 1.0, 1.0, 1.0, 1.0, 1.0, 1.0, 1.0, 1.0, 1.0, 1.0, 1.0, 1.0, 1.0, 1.0, 1.0, 1.0, 1.0, 1.0, 1.0, 1.0, 1.0, 1.0, 1.0, 1.0, 1.0, 1.0, 1.0, 1.0, 1.0, 1.0, 1.0, 1.0, 1.0, 1.0, 1.0, 1.0, 1.0, 1.0, 1.0, 1.0, 1.0, 1.0, 1.0, 1.0, 1.0, 1.0, 1.0, 1.0, 1.0, 1.0, 1.0, 1.0, 1.0, 1.0, 1.0, 1.0, 1.0, 1.0, 1.0, 1.0, 1.0, 1.0, 1.0, 1.0, 1.0, 1.0, 1.0, 1.0, 1.0, 1.0, 1.0, 1.0, 1.0, 1.0, 1.0, 1.0, 1.0, 1.0, 1.0, 1.0, 1.0, 1.0, 1.0, 1.0, 1.0, 1.0, 1.0, 1.0, 1.0, 1.0, 1.0, 1.0, 1.0, 1.0, 1.0, 1.0, 1.0, 1.0, 1.0, 1.0, 1.0, 1.0, 1.0, 1.0, 1.0, 1.0, 1.0, 1.0, 1.0, 1.0, 1.0, 1.0, 1.0, 1.0, 1.0, 1.0, 1.0, 1.0, 1.0, 1.0, 1.0, 1.0, 1.0, 1.0, 1.0, 1.0, 1.0, 1.0, 1.0, 1.0, 1.0, 1.0, 1.0, 1.0, 1.0, 1.0, 1.0, 1.0, 1.0, 1.0, 1.0, 1.0, 1.0, 1.0, 1.0, 1.0, 1.0, 1.0, 1.0, 1.0, 1.0, 1.0, 1.0, 1.0, 1.0, 1.0, 1.0, 1.0, 1.0, 1.0, 1.0, 1.0, 1.0, 1.0, 1.0, 1.0, 1.0, 1.0, 1.0, 1.0, 1.0, 1.0, 1.0, 1.0, 1.0, 1.0, 1.0, 1.0, 1.0, 1.0, 1.0, 1.0, 1.0, 1.0, 1.0, 1.0, 1.0, 1.0, 1.0, 1.0, 1.0, 1.0, 1.0, 1.0, 1.0, 1.0, 1.0, 1.0, 1.0, 1.0, 1.0, 1.0, 1.0, 1.0, 1.0, 1.0, 1.0, 1.0, 1.0, 1.0, 1.0, 1.0, 1.0, 1.0, 1.0, 1.0, 1.0, 1.0, 1.0, 1.0, 1.0, 1.0, 1.0, 1.0, 1.0, 1.0, 1.0, 1.0, 1.0, 1.0, 1.0, 1.0, 1.0, 1.0, 1.0, 1.0, 1.0, 1.0, 1.0, 1.0, 1.0, 1.0, 1.0, 1.0, 1.0, 1.0, 1.0, 1.0, 1.0, 1.0, 1.0, 1.0, 1.0, 1.0, 1.0, 1.0, 1.0, 1.0, 1.0, 1.0, 1.0, 1.0, 1.0, 1.0, 1.0, 1.0, 1.0, 1.0, 1.0, 1.0, 1.0, 1.0, 1.0, 1.0, 1.0, 1.0, 1.0, 1.0, 1.0, 1.0, 1.0, 1.0, 1.0, 1.0, 1.0, 1.0, 1.0, 1.0, 1.0, 1.0, 1.0, 1.0, 1.0, 1.0, 1.0, 1.0, 1.0, 1.0, 1.0, 1.0, 1.0, 1.0, 1.0, 1.0, 1.0, 1.0, 1.0, 1.0, 1.0, 1.0, 1.0, 1.0, 1.0, 1.0, 1.0, 1.0, 1.0, 1.0, 1.0, 1.0, 1.0, 1.0, 1.0, 1.0, 1.0, 1.0, 1.0, 1.0, 1.0, 1.0, 1.0, 1.0, 1.0, 1.0, 1.0, 1.0, 1.0, 1.0, 1.0, 1.0, 1.0, 1.0, 1.0, 1.0, 1.0, 1.0, 1.0, 1.0, 1.0, 1.0, 1.0, 1.0, 1.0, 1.0, 1.0, 1.0, 1.0, 1.0, 1.0, 1.0, 1.0, 1.0, 1.0, 1.0, 1.0, 1.0, 1.0, 1.0, 1.0, 1.0, 1.0, 1.0, 1.0, 1.0, 1.0, 1.0, 1.0, 1.0, 1.0, 1.0, 1.0, 1.0, 1.0, 1.0, 1.0, 1.0, 1.0, 1.0, 1.0, 1.0, 1.0, 1.0, 1.0, 1.0, 1.0, 1.0, 1.0, 1.0, 1.0, 1.0, 1.0, 1.0, 1.0, 1.0, 1.0, 1.0, 1.0, 1.0, 1.0, 1.0, 1.0, 1.0, 1.0, 1.0, 1.0, 1.0, 1.0, 1.0, 1.0, 1.0, 1.0, 1.0, 1.0, 1.0, 1.0, 1.0, 1.0, 1.0, 1.0, 1.0, 1.0, 1.0, 1.0, 1.0, 1.0, 1.0, 1.0, 1.0, 1.0, 1.0, 1.0, 1.0, 1.0, 1.0, 1.0, 1.0, 1.0, 1.0, 1.0, 1.0, 1.0, 1.0, 1.0, 1.0, 1.0, 1.0, 1.0, 1.0, 1.0, 1.0, 1.0, 1.0, 1.0, 1.0, 1.0, 1.0, 1.0, 1.0, 1.0, 1.0, 1.0, 1.0, 1.0, 1.0, 1.0, 1.0, 1.0, 1.0, 1.0, 1.0, 1.0, 1.0, 1.0, 1.0, 1.0, 1.0, 1.0, 1.0, 1.0, 1.0, 1.0, 1.0, 1.0, 1.0, 1.0, 1.0, 1.0, 1.0, 1.0, 1.0, 1.0, 1.0, 1.0, 1.0, 1.0, 1.0, 1.0, 1.0, 1.0, 1.0, 1.0, 1.0, 1.0, 1.0, 1.0, 1.0, 1.0, 1.0, 1.0, 1.0, 1.0, 1.0, 1.0, 1.0, 1.0, 1.0, 1.0, 1.0, 1.0, 1.0, 1.0, 1.0, 1.0, 1.0, 1.0, 1.0, 1.0, 1.0, 1.0, 1.0, 1.0, 1.0, 1.0, 1.0, 1.0, 1.0, 1.0, 1.0, 1.0, 1.0, 1.0, 1.0, 1.0, 1.0, 1.0, 1.0, 1.0, 1.0, 1.0, 1.0, 1.0, 1.0, 1.0, 1.0, 1.0, 1.0, 1.0, 1.0, 1.0, 1.0, 1.0, 1.0, 1.0, 1.0, 1.0, 1.0, 1.0, 1.0, 1.0, 1.0, 1.0, 1.0, 1.0, 1.0, 1.0, 1.0, 1.0, 1.0, 1.0, 1.0, 1.0, 1.0, 1.0, 1.0, 1.0, 1.0, 1.0, 1.0, 1.0, 1.0, 1.0, 1.0, 1.0, 1.0, 1.0, 1.0, 1.0, 1.0, 1.0, 1.0, 1.0, 1.0, 1.0, 1.0, 1.0, 1.0, 1.0, 1.0, 1.0, 1.0, 1.0, 1.0, 1.0, 1.0, 1.0, 1.0, 1.0, 1.0, 1.0, 1.0, 1.0, 1.0, 1.0, 1.0, 1.0, 1.0, 1.0, 1.0, 1.0, 1.0, 1.0, 1.0, 1.0, 1.0, 1.0, 1.0, 1.0, 1.0, 1.0, 1.0, 1.0, 1.0, 1.0, 1.0, 1.0, 1.0, 1.0, 1.0, 1.0, 1.0, 1.0, 1.0, 1.0, 1.0, 1.0, 1.0, 1.0, 1.0, 1.0, 1.0, 1.0, 1.0, 1.0, 1.0, 1.0, 1.0, 1.0, 1.0, 1.0, 1.0, 1.0, 1.0, 1.0, 1.0, 1.0, 1.0, 1.0, 1.0, 1.0, 1.0, 1.0, 1.0, 1.0, 1.0, 1.0, 1.0, 1.0, 1.0, 1.0, 1.0, 1.0, 1.0, 1.0, 1.0, 1.0, 1.0, 1.0, 1.0, 1.0, 1.0, 1.0, 1.0, 1.0, 1.0, 1.0, 1.0, 1.0, 1.0, 1.0, 1.0, 1.0, 1.0, 1.0, 1.0, 1.0, 1.0, 1.0, 1.0, 1.0, 1.0, 1.0])
me_plane_001.materials.append(mat_material_001)
me_plane_001.update()

# ---- objects
ob_plane_001 = bpy.data.objects.new('Plane.001', me_plane_001)

# ---- transforms, parenting, visibility, modifiers, constraints
ob_plane_001.location = (0.0, 0.0, 0.1638)
ob_plane_001.scale = (0.07682, 0.07682, 0.08123)
_m = ob_plane_001.modifiers.new('Solidify', 'SOLIDIFY')

# ---- collection membership
col_collection.objects.link(ob_plane_001)

# ---- scene / render settings (as saved in the file)
scene.frame_start = 1; scene.frame_end = 250; scene.frame_set(1)
scene.render.engine = 'BLENDER_EEVEE_NEXT'
bpy.context.view_layer.update()

# ---- added for rendering (the .blend has no active camera and no usable light): camera, sun
cam_auto = bpy.data.cameras.new('AutoCamera')
cam_auto.lens = 50.0
cam_auto.sensor_width = 36.0
cam_auto.clip_end = 1000.0
ob_auto_camera = bpy.data.objects.new('AutoCamera', cam_auto)
scene.collection.objects.link(ob_auto_camera)
ob_auto_camera.location = (0.464296, -0.557155, 0.533314)
ob_auto_camera.rotation_euler = (1.09748, -7.21219e-08, 0.694738)
scene.camera = ob_auto_camera
light_auto_sun = bpy.data.lights.new('AutoSun', 'SUN')
light_auto_sun.energy = 3.0
light_auto_sun.angle = 0.0523599
ob_auto_sun = bpy.data.objects.new('AutoSun', light_auto_sun)
scene.collection.objects.link(ob_auto_sun)
ob_auto_sun.rotation_euler = (0.872665, 0.174533, 0.523599)
bpy.context.view_layer.update()
